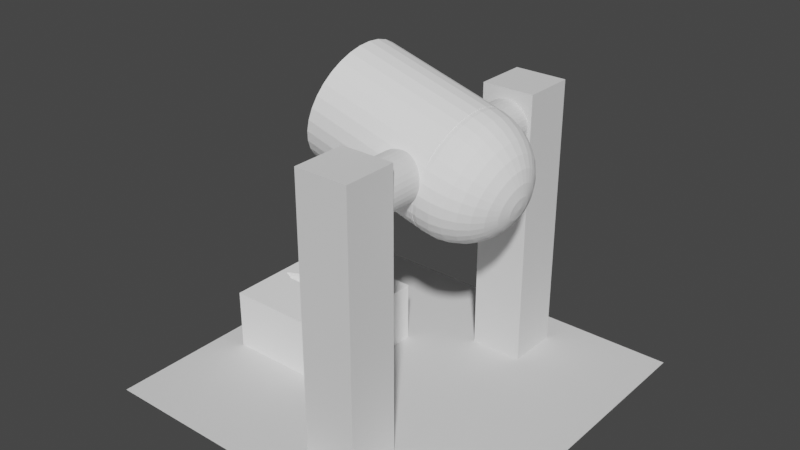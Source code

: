 # Source: Smelter.blend  (saved by Blender 2.93.21; exported with 4.5.12 LTS)
import bpy
from mathutils import Matrix  # noqa: F401  (used for matrix-valued properties, if any)

bpy.ops.wm.read_factory_settings(use_empty=True)
scene = bpy.context.scene
scene.name = 'Scene'

# ---- collections
col_collection = bpy.data.collections.new('Collection'); scene.collection.children.link(col_collection)

# ---- materials (node trees are filled in below, after node groups)
mat_metal = bpy.data.materials.new('Metal')
mat_metal.use_transparent_shadow = False
mat_metal.diffuse_color = (1.0, 1.0, 1.0, 1.0)
mat_metal.metallic = 0.4679

# ---- material node trees

# ---- world
world_world = bpy.data.worlds.new('World'); scene.world = world_world
world_world.use_nodes = True; world_world.node_tree.nodes.clear()
_N = world_world.node_tree.nodes; _L = world_world.node_tree.links
n0 = _N.new('ShaderNodeOutputWorld'); n0.name = 'World Output'; n0.location = (300, 300)
n1 = _N.new('ShaderNodeBackground'); n1.name = 'Background'; n1.location = (10, 300)
n1.inputs[0].default_value = (0.05088, 0.05088, 0.05088, 1.0)
_L.new(n1.outputs[0], n0.inputs[0])
n0.is_active_output = True
world_world.color = (0.05088, 0.05088, 0.05088)
world_world.use_sun_shadow = False
world_world.sun_shadow_jitter_overblur = 0.0

# ---- meshes
me_sphere = bpy.data.meshes.new('Sphere')
me_sphere.from_pydata([(0.0, 0.8315, 0.5556), (0.0, 0.9239, 0.3827), (0.0, 0.9808, 0.1951), (0.0, 0.8315, -0.5556), (0.0, 0.7071, -0.7071), (0.0, 0.5556, -0.8315), (0.1622, 0.8155, 0.5556), (0.1802, 0.9061, 0.3827), (0.1913, 0.9619, 0.1951), (0.1951, 0.9808, -4.371e-08), (0.1913, 0.9619, -0.1951), (0.1802, 0.9061, -0.3827), (0.1622, 0.8155, -0.5556), (0.1379, 0.6935, -0.7071), (0.1084, 0.5449, -0.8315), (0.07466, 0.3753, -0.9239), (0.03806, 0.1913, -0.9808), (0.3182, 0.7682, 0.5556), (0.3536, 0.8536, 0.3827), (0.3753, 0.9061, 0.1951), (0.3827, 0.9239, -4.371e-08), (0.3753, 0.9061, -0.1951), (0.3536, 0.8536, -0.3827), (0.3182, 0.7682, -0.5556), (0.2706, 0.6533, -0.7071), (0.2126, 0.5133, -0.8315), (0.1464, 0.3536, -0.9239), (0.07466, 0.1802, -0.9808), (0.4619, 0.6913, 0.5556), (0.5133, 0.7682, 0.3827), (0.5449, 0.8155, 0.1951), (0.5556, 0.8315, -4.371e-08), (0.5449, 0.8155, -0.1951), (0.5133, 0.7682, -0.3827), (0.4619, 0.6913, -0.5556), (0.3928, 0.5879, -0.7071), (0.3087, 0.4619, -0.8315), (0.2126, 0.3182, -0.9239), (0.1084, 0.1622, -0.9808), (0.5879, 0.5879, 0.5556), (0.6533, 0.6533, 0.3827), (0.6935, 0.6935, 0.1951), (0.7071, 0.7071, -4.371e-08), (0.6935, 0.6935, -0.1951), (0.6533, 0.6533, -0.3827), (0.5879, 0.5879, -0.5556), (0.5, 0.5, -0.7071), (0.3928, 0.3928, -0.8315), (0.2706, 0.2706, -0.9239), (0.1379, 0.1379, -0.9808), (0.6913, 0.4619, 0.5556), (0.7682, 0.5133, 0.3827), (0.8155, 0.5449, 0.1951), (0.8315, 0.5556, -4.371e-08), (0.8155, 0.5449, -0.1951), (0.7682, 0.5133, -0.3827), (0.6913, 0.4619, -0.5556), (0.5879, 0.3928, -0.7071), (0.4619, 0.3087, -0.8315), (0.3182, 0.2126, -0.9239), (0.1622, 0.1084, -0.9808), (0.7682, 0.3182, 0.5556), (0.8536, 0.3536, 0.3827), (0.9061, 0.3753, 0.1951), (0.9239, 0.3827, -4.371e-08), (0.9061, 0.3753, -0.1951), (0.8536, 0.3536, -0.3827), (0.7682, 0.3182, -0.5556), (0.6533, 0.2706, -0.7071), (0.5133, 0.2126, -0.8315), (0.3536, 0.1464, -0.9239), (0.1802, 0.07466, -0.9808), (0.8155, 0.1622, 0.5556), (0.9061, 0.1802, 0.3827), (0.9619, 0.1913, 0.1951), (0.9808, 0.1951, -4.371e-08), (0.9619, 0.1913, -0.1951), (0.9061, 0.1802, -0.3827), (0.8155, 0.1622, -0.5556), (0.6935, 0.1379, -0.7071), (0.5449, 0.1084, -0.8315), (0.3753, 0.07466, -0.9239), (0.1913, 0.03806, -0.9808), (0.8315, -9.109e-08, 0.5556), (0.9239, -1.658e-08, 0.3827), (0.9808, -9.109e-08, 0.1951), (1.0, -1.656e-07, -4.371e-08), (0.9808, -9.109e-08, -0.1951), (0.9239, -1.507e-07, -0.3827), (0.8315, -1.06e-07, -0.5556), (0.7071, -4.638e-08, -0.7071), (0.5556, -1.134e-07, -0.8315), (0.3827, -9.854e-08, -0.9239), (0.1951, -7.619e-08, -0.9808), (0.8155, -0.1622, 0.5556), (0.9061, -0.1802, 0.3827), (0.9619, -0.1913, 0.1951), (0.9808, -0.1951, -4.371e-08), (0.9619, -0.1913, -0.1951), (0.9061, -0.1802, -0.3827), (0.8155, -0.1622, -0.5556), (0.6935, -0.1379, -0.7071), (0.5449, -0.1084, -0.8315), (0.3753, -0.07466, -0.9239), (0.1913, -0.03806, -0.9808), (0.7682, -0.3182, 0.5556), (0.8536, -0.3536, 0.3827), (0.9061, -0.3753, 0.1951), (0.9239, -0.3827, -4.371e-08), (0.9061, -0.3753, -0.1951), (0.8536, -0.3536, -0.3827), (0.7682, -0.3182, -0.5556), (0.6533, -0.2706, -0.7071), (0.5133, -0.2126, -0.8315), (0.3536, -0.1464, -0.9239), (0.1802, -0.07466, -0.9808), (0.6913, -0.4619, 0.5556), (0.7682, -0.5133, 0.3827), (0.8155, -0.5449, 0.1951), (0.8315, -0.5556, -4.371e-08), (0.8155, -0.5449, -0.1951), (0.7682, -0.5133, -0.3827), (0.6913, -0.4619, -0.5556), (0.5879, -0.3928, -0.7071), (0.4619, -0.3087, -0.8315), (0.3182, -0.2126, -0.9239), (0.1622, -0.1084, -0.9808), (0.5879, -0.5879, 0.5556), (0.6533, -0.6533, 0.3827), (0.6935, -0.6935, 0.1951), (0.7071, -0.7071, -4.371e-08), (0.6935, -0.6935, -0.1951), (0.6533, -0.6533, -0.3827), (0.5879, -0.5879, -0.5556), (0.5, -0.5, -0.7071), (0.3928, -0.3928, -0.8315), (0.2706, -0.2706, -0.9239), (0.1379, -0.1379, -0.9808), (0.4619, -0.6913, 0.5556), (0.5133, -0.7682, 0.3827), (0.5449, -0.8155, 0.1951), (0.5556, -0.8315, -4.371e-08), (0.5449, -0.8155, -0.1951), (0.5133, -0.7682, -0.3827), (0.4619, -0.6913, -0.5556), (0.3928, -0.5879, -0.7071), (0.3087, -0.4619, -0.8315), (0.2126, -0.3182, -0.9239), (0.1084, -0.1622, -0.9808), (0.3182, -0.7682, 0.5556), (0.3536, -0.8536, 0.3827), (0.3753, -0.9061, 0.1951), (0.3827, -0.9239, -4.371e-08), (0.3753, -0.9061, -0.1951), (0.3536, -0.8536, -0.3827), (0.3182, -0.7682, -0.5556), (0.2706, -0.6533, -0.7071), (0.2126, -0.5133, -0.8315), (0.1464, -0.3536, -0.9239), (0.07466, -0.1802, -0.9808), (0.1622, -0.8155, 0.5556), (0.1802, -0.9061, 0.3827), (0.1913, -0.9619, 0.1951), (0.1951, -0.9808, -4.371e-08), (0.1913, -0.9619, -0.1951), (0.1802, -0.9061, -0.3827), (0.1622, -0.8155, -0.5556), (0.1379, -0.6935, -0.7071), (0.1084, -0.5449, -0.8315), (0.07466, -0.3753, -0.9239), (0.03806, -0.1913, -0.9808), (-1.275e-08, -0.8315, 0.5556), (1.706e-08, -0.9239, 0.3827), (-7.235e-08, -0.9808, 0.1951), (-2.661e-07, -1.0, -4.371e-08), (-7.235e-08, -0.9808, -0.1951), (-1.171e-07, -0.9239, -0.3827), (-4.255e-08, -0.8315, -0.5556), (4.686e-08, -0.7071, -0.7071), (-6.49e-08, -0.5556, -0.8315), (2.154e-09, -0.3827, -0.9239), (-1.571e-09, -0.1951, -0.9808), (-0.1622, -0.8155, 0.5556), (-0.1802, -0.9061, 0.3827), (-0.1913, -0.9619, 0.1951), (-0.1951, -0.9808, -4.371e-08), (-0.1913, -0.9619, -0.1951), (-0.1802, -0.9061, -0.3827), (-0.1622, -0.8155, -0.5556), (-0.1379, -0.6935, -0.7071), (-0.1084, -0.5449, -0.8315), (-0.07466, -0.3753, -0.9239), (-0.03806, -0.1913, -0.9808), (-0.3182, -0.7682, 0.5556), (-0.3536, -0.8536, 0.3827), (-0.3753, -0.9061, 0.1951), (-0.3827, -0.9239, -4.371e-08), (-0.3753, -0.9061, -0.1951), (-0.3536, -0.8536, -0.3827), (-0.3182, -0.7682, -0.5556), (-0.2706, -0.6533, -0.7071), (-0.2126, -0.5133, -0.8315), (-0.1464, -0.3536, -0.9239), (-0.07466, -0.1802, -0.9808), (-0.4619, -0.6913, 0.5556), (-0.5133, -0.7682, 0.3827), (-0.5449, -0.8155, 0.1951), (-0.5556, -0.8315, -4.371e-08), (-0.5449, -0.8155, -0.1951), (-0.5133, -0.7682, -0.3827), (-0.4619, -0.6913, -0.5556), (-0.3928, -0.5879, -0.7071), (-0.3087, -0.4619, -0.8315), (-0.2126, -0.3182, -0.9239), (-0.1084, -0.1622, -0.9808), (-0.5879, -0.5879, 0.5556), (-0.6533, -0.6533, 0.3827), (-0.6935, -0.6935, 0.1951), (-0.7071, -0.7071, -4.371e-08), (-0.6935, -0.6935, -0.1951), (-0.6533, -0.6533, -0.3827), (-0.5879, -0.5879, -0.5556), (-0.5, -0.5, -0.7071), (-0.3928, -0.3928, -0.8315), (-0.2706, -0.2706, -0.9239), (-0.1379, -0.1379, -0.9808), (-0.6913, -0.4619, 0.5556), (-0.7682, -0.5133, 0.3827), (-0.8155, -0.5449, 0.1951), (-0.8315, -0.5556, -4.371e-08), (-0.8155, -0.5449, -0.1951), (-0.7682, -0.5133, -0.3827), (-0.6913, -0.4619, -0.5556), (-0.5879, -0.3928, -0.7071), (-0.4619, -0.3087, -0.8315), (-0.3182, -0.2126, -0.9239), (-0.1622, -0.1084, -0.9808), (-0.7682, -0.3182, 0.5556), (-0.8536, -0.3536, 0.3827), (-0.9061, -0.3753, 0.1951), (-0.9239, -0.3827, -4.371e-08), (-0.9061, -0.3753, -0.1951), (-0.8536, -0.3536, -0.3827), (-0.7682, -0.3182, -0.5556), (-0.6533, -0.2706, -0.7071), (-0.5133, -0.2126, -0.8315), (-0.3536, -0.1464, -0.9239), (-0.1802, -0.07466, -0.9808), (-0.8155, -0.1622, 0.5556), (-0.9061, -0.1802, 0.3827), (-0.9619, -0.1913, 0.1951), (-0.9808, -0.1951, -4.371e-08), (-0.9619, -0.1913, -0.1951), (-0.9061, -0.1802, -0.3827), (-0.8155, -0.1622, -0.5556), (-0.6935, -0.1379, -0.7071), (-0.5449, -0.1084, -0.8315), (-0.3753, -0.07466, -0.9239), (-0.1913, -0.03806, -0.9808), (-0.8315, -4.638e-08, 0.5556), (-0.9239, -1.68e-09, 0.3827), (-0.9808, 7.283e-08, 0.1951), (-1.0, 3.858e-07, -4.371e-08), (-0.9808, 7.283e-08, -0.1951), (-0.9239, 1.175e-07, -0.3827), (-0.8315, -3.148e-08, -0.5556), (-0.7071, -9.109e-08, -0.7071), (-0.5556, 5.771e-09, -0.8315), (-0.3827, -6.128e-08, -0.9239), (-0.1951, -6.874e-08, -0.9808), (-0.8155, 0.1622, 0.5556), (-0.9061, 0.1802, 0.3827), (-0.9619, 0.1913, 0.1951), (-0.9808, 0.1951, -4.371e-08), (-0.9619, 0.1913, -0.1951), (-0.9061, 0.1802, -0.3827), (-0.8155, 0.1622, -0.5556), (-0.6935, 0.1379, -0.7071), (-0.5449, 0.1084, -0.8315), (-0.3753, 0.07466, -0.9239), (-0.1913, 0.03806, -0.9808), (-0.7682, 0.3182, 0.5556), (-0.8536, 0.3536, 0.3827), (-0.9061, 0.3753, 0.1951), (-0.9239, 0.3827, -4.371e-08), (-0.9061, 0.3753, -0.1951), (-0.8536, 0.3536, -0.3827), (-0.7682, 0.3182, -0.5556), (-0.6533, 0.2706, -0.7071), (-0.5133, 0.2126, -0.8315), (-0.3536, 0.1464, -0.9239), (-0.1802, 0.07466, -0.9808), (-0.6913, 0.4619, 0.5556), (-0.7682, 0.5133, 0.3827), (-0.8155, 0.5449, 0.1951), (-0.8315, 0.5556, -4.371e-08), (-0.8155, 0.5449, -0.1951), (-0.7682, 0.5133, -0.3827), (-0.6913, 0.4619, -0.5556), (-0.5879, 0.3928, -0.7071), (-0.4619, 0.3087, -0.8315), (-0.3182, 0.2126, -0.9239), (-0.1622, 0.1084, -0.9808), (-0.5879, 0.5879, 0.5556), (-0.6533, 0.6533, 0.3827), (-0.6935, 0.6935, 0.1951), (-0.7071, 0.7071, -4.371e-08), (-0.6935, 0.6935, -0.1951), (-0.6533, 0.6533, -0.3827), (-0.5879, 0.5879, -0.5556), (-0.5, 0.5, -0.7071), (-0.3928, 0.3928, -0.8315), (-0.2706, 0.2706, -0.9239), (-0.1379, 0.1379, -0.9808), (-0.4619, 0.6913, 0.5556), (-0.5133, 0.7682, 0.3827), (-0.5449, 0.8155, 0.1951), (-0.5556, 0.8315, -4.371e-08), (-0.5449, 0.8155, -0.1951), (-0.5133, 0.7682, -0.3827), (-0.4619, 0.6913, -0.5556), (-0.3928, 0.5879, -0.7071), (-0.3087, 0.4619, -0.8315), (-0.2126, 0.3182, -0.9239), (-0.1084, 0.1622, -0.9808), (-0.3182, 0.7682, 0.5556), (-0.3536, 0.8536, 0.3827), (-0.3753, 0.9061, 0.1951), (-0.3827, 0.9239, -4.371e-08), (-0.3753, 0.9061, -0.1951), (-0.3536, 0.8536, -0.3827), (-0.3182, 0.7682, -0.5556), (-0.2706, 0.6533, -0.7071), (-0.2126, 0.5133, -0.8315), (-0.1464, 0.3536, -0.9239), (-0.07466, 0.1802, -0.9808), (-0.1622, 0.8155, 0.5556), (-0.1802, 0.9061, 0.3827), (-0.1913, 0.9619, 0.1951), (-0.1951, 0.9808, -4.371e-08), (-0.1913, 0.9619, -0.1951), (-0.1802, 0.9061, -0.3827), (-0.1622, 0.8155, -0.5556), (-0.1379, 0.6935, -0.7071), (-0.1084, 0.5449, -0.8315), (-0.07466, 0.3753, -0.9239), (-0.03806, 0.1913, -0.9808), (5.386e-07, 1.0, -4.371e-08), (2.257e-07, 0.9808, -0.1951), (1.959e-07, 0.9239, -0.3827), (6.921e-08, 0.3827, -0.9239), (2.823e-08, 0.1951, -0.9808), (0.0, -8.742e-08, -1.0), (0.0, 0.8039, 0.07574), (0.1568, 0.7884, 0.07574), (0.3076, 0.7427, 0.07574), (0.4466, 0.6684, 0.07574), (0.5684, 0.5684, 0.07574), (0.6684, 0.4466, 0.07574), (0.7427, 0.3076, 0.07574), (0.7884, 0.1568, 0.07574), (0.8039, -3.514e-08, 0.07574), (0.7884, -0.1568, 0.07574), (0.7427, -0.3076, 0.07574), (0.6684, -0.4466, 0.07574), (0.5684, -0.5684, 0.07574), (0.4466, -0.6684, 0.07574), (0.3076, -0.7427, 0.07574), (0.1568, -0.7884, 0.07574), (-7.028e-08, -0.8039, 0.07574), (-0.1568, -0.7884, 0.07574), (-0.3076, -0.7427, 0.07574), (-0.4466, -0.6684, 0.07574), (-0.5684, -0.5684, 0.07574), (-0.6684, -0.4466, 0.07574), (-0.7427, -0.3076, 0.07574), (-0.7884, -0.1568, 0.07574), (-0.8039, 9.586e-09, 0.07574), (-0.7884, 0.1568, 0.07574), (-0.7427, 0.3076, 0.07574), (-0.6684, 0.4466, 0.07574), (-0.5684, 0.5684, 0.07574), (-0.4466, 0.6684, 0.07574), (-0.3076, 0.7427, 0.07574), (-0.1568, 0.7884, 0.07574), (0.0, 0.8039, 0.5892), (0.5684, -0.5684, 0.5892), (0.6684, 0.4466, 0.5892), (0.3076, -0.7427, 0.5892), (-0.6684, 0.4466, 0.5892), (-0.6684, 0.4466, 0.5892), (-0.5684, -0.5684, 0.5892), (0.4466, -0.6684, 0.5892), (0.3076, -0.7427, 0.5892), (0.7427, 0.3076, 0.5892), (0.7427, 0.3076, 0.5892), (-0.5684, 0.5684, 0.5892), (0.1568, 0.7884, 0.5892), (0.1568, -0.7884, 0.5892), (0.1568, -0.7884, 0.5892), (0.4466, -0.6684, 0.5892), (-0.5684, 0.5684, 0.5892), (0.1568, 0.7884, 0.5892), (-0.5684, -0.5684, 0.5892), (0.7884, 0.1568, 0.5892), (0.7884, 0.1568, 0.5892), (-0.4466, 0.6684, 0.5892), (0.3076, 0.7427, 0.5892), (-7.028e-08, -0.8039, 0.5892), (4.765e-10, -0.8039, 0.5892), (-0.6684, -0.4466, 0.5892), (-0.6684, -0.4466, 0.5892), (-0.4466, 0.6684, 0.5892), (0.3076, 0.7427, 0.5892), (-0.3076, 0.7427, 0.5892), (-0.3076, 0.7427, 0.5892), (-0.1568, -0.7884, 0.5892), (0.4466, 0.6684, 0.5892), (0.8039, -3.514e-08, 0.5892), (0.8039, -8.117e-08, 0.5892), (-0.7427, -0.3076, 0.5892), (-0.7427, -0.3076, 0.5892), (-0.1568, -0.7884, 0.5892), (0.4466, 0.6684, 0.5892), (-0.1568, 0.7884, 0.5892), (-0.1568, 0.7884, 0.5892), (-0.3076, -0.7427, 0.5892), (-0.3076, -0.7427, 0.5892), (0.5684, 0.5684, 0.5892), (0.7884, -0.1568, 0.5892), (0.7884, -0.1568, 0.5892), (0.5684, 0.5684, 0.5892), (-0.7884, -0.1568, 0.5892), (-0.4466, -0.6684, 0.5892), (-0.4466, -0.6684, 0.5892), (0.6684, 0.4466, 0.5892), (-0.7884, -0.1568, 0.5892), (-0.8039, -5.63e-08, 0.5892), (0.7427, -0.3076, 0.5892), (0.7427, -0.3076, 0.5892), (-0.8039, 9.586e-09, 0.5892), (-0.7884, 0.1568, 0.5892), (0.6684, -0.4466, 0.5892), (0.6684, -0.4466, 0.5892), (-0.7884, 0.1568, 0.5892), (-0.7427, 0.3076, 0.5892), (-0.7427, 0.3076, 0.5892), (0.5684, -0.5684, 0.5892), (0.0, 1.0, 0.07574), (0.0, 1.0, 2.076), (0.1951, 0.9808, 0.07574), (0.1951, 0.9808, 2.076), (0.3827, 0.9239, 0.07574), (0.3827, 0.9239, 2.076), (0.5556, 0.8315, 0.07574), (0.5556, 0.8315, 2.076), (0.7071, 0.7071, 0.07574), (0.7071, 0.7071, 2.076), (0.8315, 0.5556, 0.07574), (0.8315, 0.5556, 2.076), (0.9239, 0.3827, 0.07574), (0.9239, 0.3827, 2.076), (0.9808, 0.1951, 0.07574), (0.9808, 0.1951, 2.076), (1.0, -4.46e-07, 0.07574), (1.0, -4.46e-07, 2.076), (0.9808, -0.1951, 0.07574), (0.9808, -0.1951, 2.076), (0.9239, -0.3827, 0.07574), (0.9239, -0.3827, 2.076), (0.8315, -0.5556, 0.07574), (0.8315, -0.5556, 2.076), (0.7071, -0.7071, 0.07574), (0.7071, -0.7071, 2.076), (0.5556, -0.8315, 0.07574), (0.5556, -0.8315, 2.076), (0.3827, -0.9239, 0.07574), (0.3827, -0.9239, 2.076), (0.1951, -0.9808, 0.07574), (0.1951, -0.9808, 2.076), (-8.742e-08, -1.0, 0.07574), (-8.742e-08, -1.0, 2.076), (-0.1951, -0.9808, 0.07574), (-0.1951, -0.9808, 2.076), (-0.3827, -0.9239, 0.07574), (-0.3827, -0.9239, 2.076), (-0.5556, -0.8315, 0.07574), (-0.5556, -0.8315, 2.076), (-0.7071, -0.7071, 0.07574), (-0.7071, -0.7071, 2.076), (-0.8315, -0.5556, 0.07574), (-0.8315, -0.5556, 2.076), (-0.9239, -0.3827, 0.07574), (-0.9239, -0.3827, 2.076), (-0.9808, -0.1951, 0.07574), (-0.9808, -0.1951, 2.076), (-1.0, -3.904e-07, 0.07574), (-1.0, -3.904e-07, 2.076), (-0.9808, 0.1951, 0.07574), (-0.9808, 0.1951, 2.076), (-0.9239, 0.3827, 0.07574), (-0.9239, 0.3827, 2.076), (-0.8315, 0.5556, 0.07574), (-0.8315, 0.5556, 2.076), (-0.7071, 0.7071, 0.07574), (-0.7071, 0.7071, 2.076), (-0.5556, 0.8315, 0.07574), (-0.5556, 0.8315, 2.076), (-0.3827, 0.9239, 0.07574), (-0.3827, 0.9239, 2.076), (-0.1951, 0.9808, 0.07574), (-0.1951, 0.9808, 2.076), (0.0, 0.8039, 0.07574), (0.0, 0.8039, 2.076), (0.1568, 0.7884, 0.07574), (0.1568, 0.7884, 2.076), (0.3076, 0.7427, 0.07574), (0.3076, 0.7427, 2.076), (0.4466, 0.6684, 0.07574), (0.4466, 0.6684, 2.076), (0.5684, 0.5684, 0.07574), (0.5684, 0.5684, 2.076), (0.6684, 0.4466, 0.07574), (0.6684, 0.4466, 2.076), (0.7427, 0.3076, 0.07574), (0.7427, 0.3076, 2.076), (0.7884, 0.1568, 0.07574), (0.7884, 0.1568, 2.076), (0.8039, -3.514e-08, 0.07574), (0.8039, -3.514e-08, 2.076), (0.7884, -0.1568, 0.07574), (0.7884, -0.1568, 2.076), (0.7427, -0.3076, 0.07574), (0.7427, -0.3076, 2.076), (0.6684, -0.4466, 0.07574), (0.6684, -0.4466, 2.076), (0.5684, -0.5684, 0.07574), (0.5684, -0.5684, 2.076), (0.4466, -0.6684, 0.07574), (0.4466, -0.6684, 2.076), (0.3076, -0.7427, 0.07574), (0.3076, -0.7427, 2.076), (0.1568, -0.7884, 0.07574), (0.1568, -0.7884, 2.076), (-7.028e-08, -0.8039, 0.07574), (-7.028e-08, -0.8039, 2.076), (-0.1568, -0.7884, 0.07574), (-0.1568, -0.7884, 2.076), (-0.3076, -0.7427, 0.07574), (-0.3076, -0.7427, 2.076), (-0.4466, -0.6684, 0.07574), (-0.4466, -0.6684, 2.076), (-0.5684, -0.5684, 0.07574), (-0.5684, -0.5684, 2.076), (-0.6684, -0.4466, 0.07574), (-0.6684, -0.4466, 2.076), (-0.7427, -0.3076, 0.07574), (-0.7427, -0.3076, 2.076), (-0.7884, -0.1568, 0.07574), (-0.7884, -0.1568, 2.076), (-0.8039, 9.586e-09, 0.07574), (-0.8039, 9.586e-09, 2.076), (-0.7884, 0.1568, 0.07574), (-0.7884, 0.1568, 2.076), (-0.7427, 0.3076, 0.07574), (-0.7427, 0.3076, 2.076), (-0.6684, 0.4466, 0.07574), (-0.6684, 0.4466, 2.076), (-0.5684, 0.5684, 0.07574), (-0.5684, 0.5684, 2.076), (-0.4466, 0.6684, 0.07574), (-0.4466, 0.6684, 2.076), (-0.3076, 0.7427, 0.07574), (-0.3076, 0.7427, 2.076), (-0.1568, 0.7884, 0.07574), (-0.1568, 0.7884, 2.076), (-7.028e-08, -0.8039, 2.076), (-7.028e-08, -0.8039, 0.07574), (0.1568, 0.7884, 2.076), (0.1568, 0.7884, 0.07574), (0.7427, 0.3076, 2.076), (0.7427, 0.3076, 0.07574)], [], [(4, 3, 12, 13), (6, 0, 385, 397, 402), (5, 4, 13, 14), (1, 0, 6, 7), (350, 5, 14, 15), (2, 1, 7, 8), (351, 350, 15, 16), (347, 2, 8, 9), (352, 351, 16), (348, 347, 9, 10), (349, 348, 10, 11), (3, 349, 11, 12), (12, 11, 22, 23), (13, 12, 23, 24), (17, 6, 402, 407, 413), (14, 13, 24, 25), (7, 6, 17, 18), (15, 14, 25, 26), (8, 7, 18, 19), (16, 15, 26, 27), (9, 8, 19, 20), (352, 16, 27), (10, 9, 20, 21), (11, 10, 21, 22), (27, 26, 37, 38), (20, 19, 30, 31), (352, 27, 38), (21, 20, 31, 32), (22, 21, 32, 33), (23, 22, 33, 34), (24, 23, 34, 35), (28, 17, 413, 417, 423), (25, 24, 35, 36), (18, 17, 28, 29), (26, 25, 36, 37), (19, 18, 29, 30), (35, 34, 45, 46), (431, 39, 28, 423, 428), (36, 35, 46, 47), (29, 28, 39, 40), (37, 36, 47, 48), (30, 29, 40, 41), (38, 37, 48, 49), (31, 30, 41, 42), (352, 38, 49), (32, 31, 42, 43), (33, 32, 43, 44), (34, 33, 44, 45), (42, 41, 52, 53), (352, 49, 60), (43, 42, 53, 54), (44, 43, 54, 55), (45, 44, 55, 56), (46, 45, 56, 57), (387, 50, 39, 431, 435), (47, 46, 57, 58), (40, 39, 50, 51), (48, 47, 58, 59), (41, 40, 51, 52), (49, 48, 59, 60), (57, 56, 67, 68), (395, 394, 61, 50, 387), (58, 57, 68, 69), (51, 50, 61, 62), (59, 58, 69, 70), (52, 51, 62, 63), (60, 59, 70, 71), (53, 52, 63, 64), (352, 60, 71), (54, 53, 64, 65), (55, 54, 65, 66), (56, 55, 66, 67), (352, 71, 82), (65, 64, 75, 76), (66, 65, 76, 77), (67, 66, 77, 78), (68, 67, 78, 79), (405, 404, 72, 61, 394), (69, 68, 79, 80), (62, 61, 72, 73), (70, 69, 80, 81), (63, 62, 73, 74), (71, 70, 81, 82), (64, 63, 74, 75), (419, 83, 72, 404, 418), (80, 79, 90, 91), (73, 72, 83, 84), (81, 80, 91, 92), (74, 73, 84, 85), (82, 81, 92, 93), (75, 74, 85, 86), (352, 82, 93), (76, 75, 86, 87), (77, 76, 87, 88), (78, 77, 88, 89), (79, 78, 89, 90), (87, 86, 97, 98), (88, 87, 98, 99), (89, 88, 99, 100), (90, 89, 100, 101), (429, 94, 83, 419, 430), (91, 90, 101, 102), (84, 83, 94, 95), (92, 91, 102, 103), (85, 84, 95, 96), (93, 92, 103, 104), (86, 85, 96, 97), (352, 93, 104), (102, 101, 112, 113), (95, 94, 105, 106), (103, 102, 113, 114), (96, 95, 106, 107), (104, 103, 114, 115), (97, 96, 107, 108), (352, 104, 115), (98, 97, 108, 109), (99, 98, 109, 110), (100, 99, 110, 111), (101, 100, 111, 112), (438, 105, 94, 429, 439), (110, 109, 120, 121), (111, 110, 121, 122), (112, 111, 122, 123), (442, 116, 105, 438, 443), (113, 112, 123, 124), (106, 105, 116, 117), (114, 113, 124, 125), (107, 106, 117, 118), (115, 114, 125, 126), (108, 107, 118, 119), (352, 115, 126), (109, 108, 119, 120), (125, 124, 135, 136), (118, 117, 128, 129), (126, 125, 136, 137), (119, 118, 129, 130), (352, 126, 137), (120, 119, 130, 131), (121, 120, 131, 132), (122, 121, 132, 133), (123, 122, 133, 134), (447, 386, 127, 116, 442), (124, 123, 134, 135), (117, 116, 127, 128), (133, 132, 143, 144), (134, 133, 144, 145), (392, 138, 127, 386), (135, 134, 145, 146), (128, 127, 138, 139), (136, 135, 146, 147), (129, 128, 139, 140), (137, 136, 147, 148), (130, 129, 140, 141), (352, 137, 148), (131, 130, 141, 142), (132, 131, 142, 143), (140, 139, 150, 151), (148, 147, 158, 159), (141, 140, 151, 152), (352, 148, 159), (142, 141, 152, 153), (143, 142, 153, 154), (144, 143, 154, 155), (145, 144, 155, 156), (388, 393, 149, 138, 392, 400), (146, 145, 156, 157), (139, 138, 149, 150), (147, 146, 157, 158), (155, 154, 165, 166), (156, 155, 166, 167), (399, 160, 149, 393), (157, 156, 167, 168), (150, 149, 160, 161), (158, 157, 168, 169), (151, 150, 161, 162), (159, 158, 169, 170), (152, 151, 162, 163), (352, 159, 170), (153, 152, 163, 164), (154, 153, 164, 165), (170, 169, 180, 181), (163, 162, 173, 174), (352, 170, 181), (164, 163, 174, 175), (165, 164, 175, 176), (166, 165, 176, 177), (167, 166, 177, 178), (409, 171, 160, 399, 398), (168, 167, 178, 179), (161, 160, 171, 172), (169, 168, 179, 180), (162, 161, 172, 173), (178, 177, 188, 189), (422, 182, 171, 409, 408, 416), (179, 178, 189, 190), (172, 171, 182, 183), (180, 179, 190, 191), (173, 172, 183, 184), (181, 180, 191, 192), (174, 173, 184, 185), (352, 181, 192), (175, 174, 185, 186), (176, 175, 186, 187), (177, 176, 187, 188), (185, 184, 195, 196), (352, 192, 203), (186, 185, 196, 197), (187, 186, 197, 198), (188, 187, 198, 199), (189, 188, 199, 200), (427, 193, 182, 422), (190, 189, 200, 201), (183, 182, 193, 194), (191, 190, 201, 202), (184, 183, 194, 195), (192, 191, 202, 203), (200, 199, 210, 211), (434, 204, 193, 427, 426), (201, 200, 211, 212), (194, 193, 204, 205), (202, 201, 212, 213), (195, 194, 205, 206), (203, 202, 213, 214), (196, 195, 206, 207), (352, 203, 214), (197, 196, 207, 208), (198, 197, 208, 209), (199, 198, 209, 210), (352, 214, 225), (208, 207, 218, 219), (209, 208, 219, 220), (210, 209, 220, 221), (211, 210, 221, 222), (391, 215, 204, 434, 433), (212, 211, 222, 223), (205, 204, 215, 216), (213, 212, 223, 224), (206, 205, 216, 217), (214, 213, 224, 225), (207, 206, 217, 218), (223, 222, 233, 234), (216, 215, 226, 227), (224, 223, 234, 235), (217, 216, 227, 228), (225, 224, 235, 236), (218, 217, 228, 229), (352, 225, 236), (219, 218, 229, 230), (220, 219, 230, 231), (221, 220, 231, 232), (222, 221, 232, 233), (410, 226, 215, 391, 403, 411), (231, 230, 241, 242), (232, 231, 242, 243), (233, 232, 243, 244), (420, 421, 237, 226, 410), (234, 233, 244, 245), (227, 226, 237, 238), (235, 234, 245, 246), (228, 227, 238, 239), (236, 235, 246, 247), (229, 228, 239, 240), (352, 236, 247), (230, 229, 240, 241), (238, 237, 248, 249), (246, 245, 256, 257), (239, 238, 249, 250), (247, 246, 257, 258), (240, 239, 250, 251), (352, 247, 258), (241, 240, 251, 252), (242, 241, 252, 253), (243, 242, 253, 254), (244, 243, 254, 255), (248, 237, 421, 432), (245, 244, 255, 256), (253, 252, 263, 264), (254, 253, 264, 265), (255, 254, 265, 266), (259, 248, 432, 436, 437), (256, 255, 266, 267), (249, 248, 259, 260), (257, 256, 267, 268), (250, 249, 260, 261), (258, 257, 268, 269), (251, 250, 261, 262), (352, 258, 269), (252, 251, 262, 263), (268, 267, 278, 279), (261, 260, 271, 272), (269, 268, 279, 280), (262, 261, 272, 273), (352, 269, 280), (263, 262, 273, 274), (264, 263, 274, 275), (265, 264, 275, 276), (266, 265, 276, 277), (270, 259, 437, 440, 441), (267, 266, 277, 278), (260, 259, 270, 271), (276, 275, 286, 287), (277, 276, 287, 288), (281, 270, 441, 444, 445), (278, 277, 288, 289), (271, 270, 281, 282), (279, 278, 289, 290), (272, 271, 282, 283), (280, 279, 290, 291), (273, 272, 283, 284), (352, 280, 291), (274, 273, 284, 285), (275, 274, 285, 286), (283, 282, 293, 294), (291, 290, 301, 302), (284, 283, 294, 295), (352, 291, 302), (285, 284, 295, 296), (286, 285, 296, 297), (287, 286, 297, 298), (288, 287, 298, 299), (292, 281, 445, 446, 390, 389), (289, 288, 299, 300), (282, 281, 292, 293), (290, 289, 300, 301), (298, 297, 308, 309), (299, 298, 309, 310), (303, 292, 389, 396, 401), (300, 299, 310, 311), (293, 292, 303, 304), (301, 300, 311, 312), (294, 293, 304, 305), (302, 301, 312, 313), (295, 294, 305, 306), (352, 302, 313), (296, 295, 306, 307), (297, 296, 307, 308), (313, 312, 323, 324), (306, 305, 316, 317), (352, 313, 324), (307, 306, 317, 318), (308, 307, 318, 319), (309, 308, 319, 320), (310, 309, 320, 321), (314, 303, 401, 406, 412), (311, 310, 321, 322), (304, 303, 314, 315), (312, 311, 322, 323), (305, 304, 315, 316), (321, 320, 331, 332), (325, 314, 412, 415), (322, 321, 332, 333), (315, 314, 325, 326), (323, 322, 333, 334), (316, 315, 326, 327), (324, 323, 334, 335), (317, 316, 327, 328), (352, 324, 335), (318, 317, 328, 329), (319, 318, 329, 330), (320, 319, 330, 331), (352, 335, 346), (329, 328, 339, 340), (330, 329, 340, 341), (331, 330, 341, 342), (332, 331, 342, 343), (336, 325, 415, 414, 425), (333, 332, 343, 344), (326, 325, 336, 337), (334, 333, 344, 345), (327, 326, 337, 338), (335, 334, 345, 346), (328, 327, 338, 339), (0, 336, 425, 424, 385), (344, 343, 4, 5), (337, 336, 0, 1), (345, 344, 5, 350), (338, 337, 1, 2), (346, 345, 350, 351), (339, 338, 2, 347), (352, 346, 351), (340, 339, 347, 348), (341, 340, 348, 349), (342, 341, 349, 3), (343, 342, 3, 4), (385, 353, 354, 397), (402, 397, 354, 355, 407), (413, 407, 355, 356, 417), (423, 417, 356, 357, 428), (428, 357, 358, 435, 431), (358, 359, 395, 387, 435), (395, 359, 360, 405, 394), (405, 360, 361, 418, 404), (418, 361, 362, 430, 419), (430, 362, 363, 439, 429), (439, 363, 364, 443, 438), (443, 364, 365, 447, 442), (386, 447, 365, 366, 400, 392), (366, 367, 388, 400), (388, 367, 368, 398, 399, 393), (398, 368, 369, 408, 409), (369, 370, 416, 408), (416, 370, 371, 426, 427, 422), (426, 371, 372, 433, 434), (433, 372, 373, 403, 391), (403, 373, 374, 411), (410, 411, 374, 375, 420), (421, 420, 375, 376, 436, 432), (437, 436, 376, 377, 440), (441, 440, 377, 378, 444), (445, 444, 378, 379, 446), (446, 379, 380, 390), (389, 390, 380, 381, 396), (401, 396, 381, 382, 406), (412, 406, 382, 383, 414, 415), (425, 414, 383, 384, 424), (424, 384, 353, 385), (373, 372, 371, 370, 369, 368, 367, 366, 365, 364, 363, 362, 361, 360, 359, 358, 357, 356, 355, 354, 353, 384, 383, 382, 381, 380, 379, 378, 377, 376, 375, 374), (448, 449, 451, 450), (450, 451, 453, 452), (452, 453, 455, 454), (454, 455, 457, 456), (456, 457, 459, 458), (458, 459, 461, 460), (460, 461, 463, 462), (462, 463, 465, 464), (464, 465, 467, 466), (466, 467, 469, 468), (468, 469, 471, 470), (470, 471, 473, 472), (472, 473, 475, 474), (474, 475, 477, 476), (476, 477, 479, 478), (478, 479, 481, 480), (480, 481, 483, 482), (482, 483, 485, 484), (484, 485, 487, 486), (486, 487, 489, 488), (488, 489, 491, 490), (490, 491, 493, 492), (492, 493, 495, 494), (494, 495, 497, 496), (496, 497, 499, 498), (498, 499, 501, 500), (500, 501, 503, 502), (502, 503, 505, 504), (504, 505, 507, 506), (506, 507, 509, 508), (525, 580, 461, 459, 457, 455, 453, 451, 578, 517, 519, 521, 523), (578, 451, 449, 511, 509, 507, 505, 503, 501, 499, 497, 495, 493, 491, 489, 487, 485, 483, 481, 479, 477, 475, 473, 471, 469, 467, 465, 463, 461, 580, 527, 529, 531, 533, 535, 537, 539, 541, 543, 576, 545, 547, 549, 551, 553, 555, 557, 559, 561, 563, 565, 567, 569, 571, 573, 575, 513, 515), (508, 509, 511, 510), (510, 511, 449, 448), (581, 460, 462, 464, 466, 468, 470, 472, 474, 476, 478, 480, 482, 484, 486, 488, 490, 492, 494, 496, 498, 500, 502, 504, 506, 508, 510, 448, 450, 579, 514, 512, 574, 572, 570, 568, 566, 564, 562, 560, 558, 556, 554, 552, 550, 548, 546, 544, 577, 542, 540, 538, 536, 534, 532, 530, 528, 526), (450, 452, 454, 456, 458, 460, 581, 524, 522, 520, 518, 516, 579), (514, 515, 513, 512), (516, 517, 578, 515, 514, 579), (518, 519, 517, 516), (519, 518, 520, 521), (521, 520, 522, 523), (523, 522, 524, 525), (580, 525, 524, 581, 526, 527), (527, 526, 528, 529), (529, 528, 530, 531), (531, 530, 532, 533), (533, 532, 534, 535), (535, 534, 536, 537), (537, 536, 538, 539), (539, 538, 540, 541), (541, 540, 542, 543), (545, 576, 543, 542, 577, 544), (547, 545, 544, 546), (549, 547, 546, 548), (551, 549, 548, 550), (550, 552, 553, 551), (553, 552, 554, 555), (556, 557, 555, 554), (558, 559, 557, 556), (560, 561, 559, 558), (562, 563, 561, 560), (564, 565, 563, 562), (566, 567, 565, 564), (568, 569, 567, 566), (570, 571, 569, 568), (572, 573, 571, 570), (574, 575, 573, 572), (575, 574, 512, 513)])
_uv = me_sphere.uv_layers.new(name='UVMap')
_uv.uv.foreach_set('vector', [0.75, 0.25, 0.75, 0.3125, 0.7188, 0.3125, 0.7188, 0.25, 0.7188, 0.6875, 0.75, 0.6875, 0.75, 0.7014, 0.7188, 0.7014, 0.7188, 0.7014, 0.75, 0.1875, 0.75, 0.25, 0.7188, 0.25, 0.7188, 0.1875, 0.75, 0.625, 0.75, 0.6875, 0.7188, 0.6875, 0.7188, 0.625, 0.75, 0.125, 0.75, 0.1875, 0.7188, 0.1875, 0.7188, 0.125, 0.75, 0.5625, 0.75, 0.625, 0.7188, 0.625, 0.7188, 0.5625, 0.75, 0.0625, 0.75, 0.125, 0.7188, 0.125, 0.7188, 0.0625, 0.75, 0.5, 0.75, 0.5625, 0.7188, 0.5625, 0.7188, 0.5, 0.7344, 0.0, 0.75, 0.0625, 0.7188, 0.0625, 0.75, 0.4375, 0.75, 0.5, 0.7188, 0.5, 0.7188, 0.4375, 0.75, 0.375, 0.75, 0.4375, 0.7188, 0.4375, 0.7188, 0.375, 0.75, 0.3125, 0.75, 0.375, 0.7188, 0.375, 0.7188, 0.3125, 0.7188, 0.3125, 0.7188, 0.375, 0.6875, 0.375, 0.6875, 0.3125, 0.7188, 0.25, 0.7188, 0.3125, 0.6875, 0.3125, 0.6875, 0.25, 0.6875, 0.6875, 0.7188, 0.6875, 0.7188, 0.7014, 0.6875, 0.7014, 0.6875, 0.7014, 0.7188, 0.1875, 0.7188, 0.25, 0.6875, 0.25, 0.6875, 0.1875, 0.7188, 0.625, 0.7188, 0.6875, 0.6875, 0.6875, 0.6875, 0.625, 0.7188, 0.125, 0.7188, 0.1875, 0.6875, 0.1875, 0.6875, 0.125, 0.7188, 0.5625, 0.7188, 0.625, 0.6875, 0.625, 0.6875, 0.5625, 0.7188, 0.0625, 0.7188, 0.125, 0.6875, 0.125, 0.6875, 0.0625, 0.7188, 0.5, 0.7188, 0.5625, 0.6875, 0.5625, 0.6875, 0.5, 0.7031, 0.0, 0.7188, 0.0625, 0.6875, 0.0625, 0.7188, 0.4375, 0.7188, 0.5, 0.6875, 0.5, 0.6875, 0.4375, 0.7188, 0.375, 0.7188, 0.4375, 0.6875, 0.4375, 0.6875, 0.375, 0.6875, 0.0625, 0.6875, 0.125, 0.6562, 0.125, 0.6562, 0.0625, 0.6875, 0.5, 0.6875, 0.5625, 0.6562, 0.5625, 0.6562, 0.5, 0.6719, 0.0, 0.6875, 0.0625, 0.6562, 0.0625, 0.6875, 0.4375, 0.6875, 0.5, 0.6562, 0.5, 0.6562, 0.4375, 0.6875, 0.375, 0.6875, 0.4375, 0.6562, 0.4375, 0.6562, 0.375, 0.6875, 0.3125, 0.6875, 0.375, 0.6562, 0.375, 0.6562, 0.3125, 0.6875, 0.25, 0.6875, 0.3125, 0.6562, 0.3125, 0.6562, 0.25, 0.6562, 0.6875, 0.6875, 0.6875, 0.6875, 0.7014, 0.6562, 0.7014, 0.6562, 0.7014, 0.6875, 0.1875, 0.6875, 0.25, 0.6562, 0.25, 0.6562, 0.1875, 0.6875, 0.625, 0.6875, 0.6875, 0.6562, 0.6875, 0.6562, 0.625, 0.6875, 0.125, 0.6875, 0.1875, 0.6562, 0.1875, 0.6562, 0.125, 0.6875, 0.5625, 0.6875, 0.625, 0.6562, 0.625, 0.6562, 0.5625, 0.6562, 0.25, 0.6562, 0.3125, 0.625, 0.3125, 0.625, 0.25, 0.625, 0.7014, 0.625, 0.6875, 0.6562, 0.6875, 0.6562, 0.7014, 0.625, 0.7014, 0.6562, 0.1875, 0.6562, 0.25, 0.625, 0.25, 0.625, 0.1875, 0.6562, 0.625, 0.6562, 0.6875, 0.625, 0.6875, 0.625, 0.625, 0.6562, 0.125, 0.6562, 0.1875, 0.625, 0.1875, 0.625, 0.125, 0.6562, 0.5625, 0.6562, 0.625, 0.625, 0.625, 0.625, 0.5625, 0.6562, 0.0625, 0.6562, 0.125, 0.625, 0.125, 0.625, 0.0625, 0.6562, 0.5, 0.6562, 0.5625, 0.625, 0.5625, 0.625, 0.5, 0.6406, 0.0, 0.6562, 0.0625, 0.625, 0.0625, 0.6562, 0.4375, 0.6562, 0.5, 0.625, 0.5, 0.625, 0.4375, 0.6562, 0.375, 0.6562, 0.4375, 0.625, 0.4375, 0.625, 0.375, 0.6562, 0.3125, 0.6562, 0.375, 0.625, 0.375, 0.625, 0.3125, 0.625, 0.5, 0.625, 0.5625, 0.5938, 0.5625, 0.5938, 0.5, 0.6094, 0.0, 0.625, 0.0625, 0.5937, 0.0625, 0.625, 0.4375, 0.625, 0.5, 0.5938, 0.5, 0.5938, 0.4375, 0.625, 0.375, 0.625, 0.4375, 0.5938, 0.4375, 0.5938, 0.375, 0.625, 0.3125, 0.625, 0.375, 0.5938, 0.375, 0.5938, 0.3125, 0.625, 0.25, 0.625, 0.3125, 0.5938, 0.3125, 0.5938, 0.25, 0.5938, 0.7014, 0.5938, 0.6875, 0.625, 0.6875, 0.625, 0.7014, 0.5938, 0.7014, 0.625, 0.1875, 0.625, 0.25, 0.5938, 0.25, 0.5938, 0.1875, 0.625, 0.625, 0.625, 0.6875, 0.5938, 0.6875, 0.5938, 0.625, 0.625, 0.125, 0.625, 0.1875, 0.5938, 0.1875, 0.5938, 0.125, 0.625, 0.5625, 0.625, 0.625, 0.5938, 0.625, 0.5938, 0.5625, 0.625, 0.0625, 0.625, 0.125, 0.5938, 0.125, 0.5937, 0.0625, 0.5938, 0.25, 0.5938, 0.3125, 0.5625, 0.3125, 0.5625, 0.25, 0.5625, 0.7014, 0.5625, 0.7014, 0.5625, 0.6875, 0.5938, 0.6875, 0.5938, 0.7014, 0.5938, 0.1875, 0.5938, 0.25, 0.5625, 0.25, 0.5625, 0.1875, 0.5938, 0.625, 0.5938, 0.6875, 0.5625, 0.6875, 0.5625, 0.625, 0.5938, 0.125, 0.5938, 0.1875, 0.5625, 0.1875, 0.5625, 0.125, 0.5938, 0.5625, 0.5938, 0.625, 0.5625, 0.625, 0.5625, 0.5625, 0.5937, 0.0625, 0.5938, 0.125, 0.5625, 0.125, 0.5625, 0.0625, 0.5938, 0.5, 0.5938, 0.5625, 0.5625, 0.5625, 0.5625, 0.5, 0.5781, 0.0, 0.5937, 0.0625, 0.5625, 0.0625, 0.5938, 0.4375, 0.5938, 0.5, 0.5625, 0.5, 0.5625, 0.4375, 0.5938, 0.375, 0.5938, 0.4375, 0.5625, 0.4375, 0.5625, 0.375, 0.5938, 0.3125, 0.5938, 0.375, 0.5625, 0.375, 0.5625, 0.3125, 0.5469, 0.0, 0.5625, 0.0625, 0.5312, 0.0625, 0.5625, 0.4375, 0.5625, 0.5, 0.5312, 0.5, 0.5312, 0.4375, 0.5625, 0.375, 0.5625, 0.4375, 0.5312, 0.4375, 0.5312, 0.375, 0.5625, 0.3125, 0.5625, 0.375, 0.5312, 0.375, 0.5312, 0.3125, 0.5625, 0.25, 0.5625, 0.3125, 0.5312, 0.3125, 0.5312, 0.25, 0.5312, 0.7014, 0.5312, 0.7014, 0.5312, 0.6875, 0.5625, 0.6875, 0.5625, 0.7014, 0.5625, 0.1875, 0.5625, 0.25, 0.5312, 0.25, 0.5312, 0.1875, 0.5625, 0.625, 0.5625, 0.6875, 0.5312, 0.6875, 0.5312, 0.625, 0.5625, 0.125, 0.5625, 0.1875, 0.5312, 0.1875, 0.5312, 0.125, 0.5625, 0.5625, 0.5625, 0.625, 0.5312, 0.625, 0.5312, 0.5625, 0.5625, 0.0625, 0.5625, 0.125, 0.5312, 0.125, 0.5312, 0.0625, 0.5625, 0.5, 0.5625, 0.5625, 0.5312, 0.5625, 0.5312, 0.5, 0.5, 0.7014, 0.5, 0.6875, 0.5312, 0.6875, 0.5312, 0.7014, 0.5, 0.7014, 0.5312, 0.1875, 0.5312, 0.25, 0.5, 0.25, 0.5, 0.1875, 0.5312, 0.625, 0.5312, 0.6875, 0.5, 0.6875, 0.5, 0.625, 0.5312, 0.125, 0.5312, 0.1875, 0.5, 0.1875, 0.5, 0.125, 0.5312, 0.5625, 0.5312, 0.625, 0.5, 0.625, 0.5, 0.5625, 0.5312, 0.0625, 0.5312, 0.125, 0.5, 0.125, 0.5, 0.0625, 0.5312, 0.5, 0.5312, 0.5625, 0.5, 0.5625, 0.5, 0.5, 0.5156, 0.0, 0.5312, 0.0625, 0.5, 0.0625, 0.5312, 0.4375, 0.5312, 0.5, 0.5, 0.5, 0.5, 0.4375, 0.5312, 0.375, 0.5312, 0.4375, 0.5, 0.4375, 0.5, 0.375, 0.5312, 0.3125, 0.5312, 0.375, 0.5, 0.375, 0.5, 0.3125, 0.5312, 0.25, 0.5312, 0.3125, 0.5, 0.3125, 0.5, 0.25, 0.5, 0.4375, 0.5, 0.5, 0.4687, 0.5, 0.4688, 0.4375, 0.5, 0.375, 0.5, 0.4375, 0.4688, 0.4375, 0.4687, 0.375, 0.5, 0.3125, 0.5, 0.375, 0.4687, 0.375, 0.4687, 0.3125, 0.5, 0.25, 0.5, 0.3125, 0.4687, 0.3125, 0.4688, 0.25, 0.4688, 0.7014, 0.4687, 0.6875, 0.5, 0.6875, 0.5, 0.7014, 0.4688, 0.7014, 0.5, 0.1875, 0.5, 0.25, 0.4688, 0.25, 0.4687, 0.1875, 0.5, 0.625, 0.5, 0.6875, 0.4687, 0.6875, 0.4688, 0.625, 0.5, 0.125, 0.5, 0.1875, 0.4687, 0.1875, 0.4687, 0.125, 0.5, 0.5625, 0.5, 0.625, 0.4688, 0.625, 0.4688, 0.5625, 0.5, 0.0625, 0.5, 0.125, 0.4687, 0.125, 0.4687, 0.0625, 0.5, 0.5, 0.5, 0.5625, 0.4688, 0.5625, 0.4687, 0.5, 0.4844, 0.0, 0.5, 0.0625, 0.4687, 0.0625, 0.4687, 0.1875, 0.4688, 0.25, 0.4375, 0.25, 0.4375, 0.1875, 0.4688, 0.625, 0.4687, 0.6875, 0.4375, 0.6875, 0.4375, 0.625, 0.4687, 0.125, 0.4687, 0.1875, 0.4375, 0.1875, 0.4375, 0.125, 0.4688, 0.5625, 0.4688, 0.625, 0.4375, 0.625, 0.4375, 0.5625, 0.4687, 0.0625, 0.4687, 0.125, 0.4375, 0.125, 0.4375, 0.0625, 0.4687, 0.5, 0.4688, 0.5625, 0.4375, 0.5625, 0.4375, 0.5, 0.4531, 0.0, 0.4687, 0.0625, 0.4375, 0.0625, 0.4688, 0.4375, 0.4687, 0.5, 0.4375, 0.5, 0.4375, 0.4375, 0.4687, 0.375, 0.4688, 0.4375, 0.4375, 0.4375, 0.4375, 0.375, 0.4687, 0.3125, 0.4687, 0.375, 0.4375, 0.375, 0.4375, 0.3125, 0.4688, 0.25, 0.4687, 0.3125, 0.4375, 0.3125, 0.4375, 0.25, 0.4375, 0.7014, 0.4375, 0.6875, 0.4687, 0.6875, 0.4688, 0.7014, 0.4375, 0.7014, 0.4375, 0.375, 0.4375, 0.4375, 0.4062, 0.4375, 0.4062, 0.375, 0.4375, 0.3125, 0.4375, 0.375, 0.4062, 0.375, 0.4062, 0.3125, 0.4375, 0.25, 0.4375, 0.3125, 0.4062, 0.3125, 0.4062, 0.25, 0.4062, 0.7014, 0.4062, 0.6875, 0.4375, 0.6875, 0.4375, 0.7014, 0.4062, 0.7014, 0.4375, 0.1875, 0.4375, 0.25, 0.4062, 0.25, 0.4062, 0.1875, 0.4375, 0.625, 0.4375, 0.6875, 0.4062, 0.6875, 0.4062, 0.625, 0.4375, 0.125, 0.4375, 0.1875, 0.4062, 0.1875, 0.4062, 0.125, 0.4375, 0.5625, 0.4375, 0.625, 0.4062, 0.625, 0.4062, 0.5625, 0.4375, 0.0625, 0.4375, 0.125, 0.4062, 0.125, 0.4062, 0.0625, 0.4375, 0.5, 0.4375, 0.5625, 0.4062, 0.5625, 0.4062, 0.5, 0.4219, 0.0, 0.4375, 0.0625, 0.4062, 0.0625, 0.4375, 0.4375, 0.4375, 0.5, 0.4062, 0.5, 0.4062, 0.4375, 0.4062, 0.125, 0.4062, 0.1875, 0.375, 0.1875, 0.375, 0.125, 0.4062, 0.5625, 0.4062, 0.625, 0.375, 0.625, 0.375, 0.5625, 0.4062, 0.0625, 0.4062, 0.125, 0.375, 0.125, 0.375, 0.0625, 0.4062, 0.5, 0.4062, 0.5625, 0.375, 0.5625, 0.375, 0.5, 0.3906, 0.0, 0.4062, 0.0625, 0.375, 0.0625, 0.4062, 0.4375, 0.4062, 0.5, 0.375, 0.5, 0.375, 0.4375, 0.4062, 0.375, 0.4062, 0.4375, 0.375, 0.4375, 0.375, 0.375, 0.4062, 0.3125, 0.4062, 0.375, 0.375, 0.375, 0.375, 0.3125, 0.4062, 0.25, 0.4062, 0.3125, 0.375, 0.3125, 0.375, 0.25, 0.375, 0.7014, 0.375, 0.7014, 0.375, 0.6875, 0.4062, 0.6875, 0.4062, 0.7014, 0.4062, 0.1875, 0.4062, 0.25, 0.375, 0.25, 0.375, 0.1875, 0.4062, 0.625, 0.4062, 0.6875, 0.375, 0.6875, 0.375, 0.625, 0.375, 0.3125, 0.375, 0.375, 0.3438, 0.375, 0.3438, 0.3125, 0.375, 0.25, 0.375, 0.3125, 0.3438, 0.3125, 0.3438, 0.25, 0.3438, 0.7014, 0.3438, 0.6875, 0.375, 0.6875, 0.375, 0.7014, 0.375, 0.1875, 0.375, 0.25, 0.3438, 0.25, 0.3438, 0.1875, 0.375, 0.625, 0.375, 0.6875, 0.3438, 0.6875, 0.3438, 0.625, 0.375, 0.125, 0.375, 0.1875, 0.3438, 0.1875, 0.3438, 0.125, 0.375, 0.5625, 0.375, 0.625, 0.3438, 0.625, 0.3438, 0.5625, 0.375, 0.0625, 0.375, 0.125, 0.3438, 0.125, 0.3437, 0.0625, 0.375, 0.5, 0.375, 0.5625, 0.3438, 0.5625, 0.3437, 0.5, 0.3594, 0.0, 0.375, 0.0625, 0.3437, 0.0625, 0.375, 0.4375, 0.375, 0.5, 0.3437, 0.5, 0.3438, 0.4375, 0.375, 0.375, 0.375, 0.4375, 0.3438, 0.4375, 0.3438, 0.375, 0.3438, 0.5625, 0.3438, 0.625, 0.3125, 0.625, 0.3125, 0.5625, 0.3437, 0.0625, 0.3438, 0.125, 0.3125, 0.125, 0.3125, 0.0625, 0.3437, 0.5, 0.3438, 0.5625, 0.3125, 0.5625, 0.3125, 0.5, 0.3281, 0.0, 0.3437, 0.0625, 0.3125, 0.0625, 0.3438, 0.4375, 0.3437, 0.5, 0.3125, 0.5, 0.3125, 0.4375, 0.3438, 0.375, 0.3438, 0.4375, 0.3125, 0.4375, 0.3125, 0.375, 0.3438, 0.3125, 0.3438, 0.375, 0.3125, 0.375, 0.3125, 0.3125, 0.3438, 0.25, 0.3438, 0.3125, 0.3125, 0.3125, 0.3125, 0.25, 0.3125, 0.7014, 0.3125, 0.7014, 0.3125, 0.6875, 0.3438, 0.6875, 0.3438, 0.7014, 0.3438, 0.7014, 0.3438, 0.1875, 0.3438, 0.25, 0.3125, 0.25, 0.3125, 0.1875, 0.3438, 0.625, 0.3438, 0.6875, 0.3125, 0.6875, 0.3125, 0.625, 0.3438, 0.125, 0.3438, 0.1875, 0.3125, 0.1875, 0.3125, 0.125, 0.3125, 0.3125, 0.3125, 0.375, 0.2812, 0.375, 0.2812, 0.3125, 0.3125, 0.25, 0.3125, 0.3125, 0.2812, 0.3125, 0.2812, 0.25, 0.2812, 0.7014, 0.2812, 0.6875, 0.3125, 0.6875, 0.3125, 0.7014, 0.3125, 0.1875, 0.3125, 0.25, 0.2812, 0.25, 0.2812, 0.1875, 0.3125, 0.625, 0.3125, 0.6875, 0.2812, 0.6875, 0.2812, 0.625, 0.3125, 0.125, 0.3125, 0.1875, 0.2812, 0.1875, 0.2812, 0.125, 0.3125, 0.5625, 0.3125, 0.625, 0.2812, 0.625, 0.2812, 0.5625, 0.3125, 0.0625, 0.3125, 0.125, 0.2812, 0.125, 0.2812, 0.0625, 0.3125, 0.5, 0.3125, 0.5625, 0.2812, 0.5625, 0.2812, 0.5, 0.2969, 0.0, 0.3125, 0.0625, 0.2812, 0.0625, 0.3125, 0.4375, 0.3125, 0.5, 0.2812, 0.5, 0.2812, 0.4375, 0.3125, 0.375, 0.3125, 0.4375, 0.2812, 0.4375, 0.2812, 0.375, 0.2812, 0.0625, 0.2812, 0.125, 0.25, 0.125, 0.25, 0.0625, 0.2812, 0.5, 0.2812, 0.5625, 0.25, 0.5625, 0.25, 0.5, 0.2656, 0.0, 0.2812, 0.0625, 0.25, 0.0625, 0.2812, 0.4375, 0.2812, 0.5, 0.25, 0.5, 0.25, 0.4375, 0.2812, 0.375, 0.2812, 0.4375, 0.25, 0.4375, 0.25, 0.375, 0.2812, 0.3125, 0.2812, 0.375, 0.25, 0.375, 0.25, 0.3125, 0.2812, 0.25, 0.2812, 0.3125, 0.25, 0.3125, 0.25, 0.25, 0.25, 0.7014, 0.25, 0.6875, 0.2812, 0.6875, 0.2812, 0.7014, 0.2812, 0.7014, 0.2812, 0.1875, 0.2812, 0.25, 0.25, 0.25, 0.25, 0.1875, 0.2812, 0.625, 0.2812, 0.6875, 0.25, 0.6875, 0.25, 0.625, 0.2812, 0.125, 0.2812, 0.1875, 0.25, 0.1875, 0.25, 0.125, 0.2812, 0.5625, 0.2812, 0.625, 0.25, 0.625, 0.25, 0.5625, 0.25, 0.25, 0.25, 0.3125, 0.2188, 0.3125, 0.2188, 0.25, 0.2188, 0.7014, 0.2188, 0.6875, 0.25, 0.6875, 0.25, 0.7014, 0.25, 0.7014, 0.2188, 0.7014, 0.25, 0.1875, 0.25, 0.25, 0.2188, 0.25, 0.2188, 0.1875, 0.25, 0.625, 0.25, 0.6875, 0.2188, 0.6875, 0.2188, 0.625, 0.25, 0.125, 0.25, 0.1875, 0.2188, 0.1875, 0.2188, 0.125, 0.25, 0.5625, 0.25, 0.625, 0.2188, 0.625, 0.2188, 0.5625, 0.25, 0.0625, 0.25, 0.125, 0.2188, 0.125, 0.2188, 0.0625, 0.25, 0.5, 0.25, 0.5625, 0.2188, 0.5625, 0.2187, 0.5, 0.2344, 0.0, 0.25, 0.0625, 0.2188, 0.0625, 0.25, 0.4375, 0.25, 0.5, 0.2187, 0.5, 0.2188, 0.4375, 0.25, 0.375, 0.25, 0.4375, 0.2188, 0.4375, 0.2188, 0.375, 0.25, 0.3125, 0.25, 0.375, 0.2188, 0.375, 0.2188, 0.3125, 0.2187, 0.5, 0.2188, 0.5625, 0.1875, 0.5625, 0.1875, 0.5, 0.2031, 0.0, 0.2188, 0.0625, 0.1875, 0.0625, 0.2188, 0.4375, 0.2187, 0.5, 0.1875, 0.5, 0.1875, 0.4375, 0.2188, 0.375, 0.2188, 0.4375, 0.1875, 0.4375, 0.1875, 0.375, 0.2188, 0.3125, 0.2188, 0.375, 0.1875, 0.375, 0.1875, 0.3125, 0.2188, 0.25, 0.2188, 0.3125, 0.1875, 0.3125, 0.1875, 0.25, 0.1875, 0.7014, 0.1875, 0.6875, 0.2188, 0.6875, 0.2188, 0.7014, 0.2188, 0.1875, 0.2188, 0.25, 0.1875, 0.25, 0.1875, 0.1875, 0.2188, 0.625, 0.2188, 0.6875, 0.1875, 0.6875, 0.1875, 0.625, 0.2188, 0.125, 0.2188, 0.1875, 0.1875, 0.1875, 0.1875, 0.125, 0.2188, 0.5625, 0.2188, 0.625, 0.1875, 0.625, 0.1875, 0.5625, 0.2188, 0.0625, 0.2188, 0.125, 0.1875, 0.125, 0.1875, 0.0625, 0.1875, 0.25, 0.1875, 0.3125, 0.1563, 0.3125, 0.1563, 0.25, 0.1563, 0.7014, 0.1563, 0.6875, 0.1875, 0.6875, 0.1875, 0.7014, 0.1875, 0.7014, 0.1875, 0.1875, 0.1875, 0.25, 0.1563, 0.25, 0.1562, 0.1875, 0.1875, 0.625, 0.1875, 0.6875, 0.1563, 0.6875, 0.1563, 0.625, 0.1875, 0.125, 0.1875, 0.1875, 0.1562, 0.1875, 0.1563, 0.125, 0.1875, 0.5625, 0.1875, 0.625, 0.1563, 0.625, 0.1562, 0.5625, 0.1875, 0.0625, 0.1875, 0.125, 0.1563, 0.125, 0.1563, 0.0625, 0.1875, 0.5, 0.1875, 0.5625, 0.1562, 0.5625, 0.1562, 0.5, 0.1719, 0.0, 0.1875, 0.0625, 0.1563, 0.0625, 0.1875, 0.4375, 0.1875, 0.5, 0.1562, 0.5, 0.1562, 0.4375, 0.1875, 0.375, 0.1875, 0.4375, 0.1562, 0.4375, 0.1562, 0.375, 0.1875, 0.3125, 0.1875, 0.375, 0.1562, 0.375, 0.1563, 0.3125, 0.1406, 0.0, 0.1563, 0.0625, 0.125, 0.0625, 0.1562, 0.4375, 0.1562, 0.5, 0.125, 0.5, 0.125, 0.4375, 0.1562, 0.375, 0.1562, 0.4375, 0.125, 0.4375, 0.125, 0.375, 0.1563, 0.3125, 0.1562, 0.375, 0.125, 0.375, 0.125, 0.3125, 0.1563, 0.25, 0.1563, 0.3125, 0.125, 0.3125, 0.125, 0.25, 0.125, 0.7014, 0.125, 0.6875, 0.1563, 0.6875, 0.1563, 0.7014, 0.1563, 0.7014, 0.1562, 0.1875, 0.1563, 0.25, 0.125, 0.25, 0.125, 0.1875, 0.1563, 0.625, 0.1563, 0.6875, 0.125, 0.6875, 0.125, 0.625, 0.1563, 0.125, 0.1562, 0.1875, 0.125, 0.1875, 0.125, 0.125, 0.1562, 0.5625, 0.1563, 0.625, 0.125, 0.625, 0.125, 0.5625, 0.1563, 0.0625, 0.1563, 0.125, 0.125, 0.125, 0.125, 0.0625, 0.1562, 0.5, 0.1562, 0.5625, 0.125, 0.5625, 0.125, 0.5, 0.125, 0.1875, 0.125, 0.25, 0.09375, 0.25, 0.09375, 0.1875, 0.125, 0.625, 0.125, 0.6875, 0.09375, 0.6875, 0.09375, 0.625, 0.125, 0.125, 0.125, 0.1875, 0.09375, 0.1875, 0.09375, 0.125, 0.125, 0.5625, 0.125, 0.625, 0.09375, 0.625, 0.09375, 0.5625, 0.125, 0.0625, 0.125, 0.125, 0.09375, 0.125, 0.09375, 0.0625, 0.125, 0.5, 0.125, 0.5625, 0.09375, 0.5625, 0.09375, 0.5, 0.1094, 0.0, 0.125, 0.0625, 0.09375, 0.0625, 0.125, 0.4375, 0.125, 0.5, 0.09375, 0.5, 0.09375, 0.4375, 0.125, 0.375, 0.125, 0.4375, 0.09375, 0.4375, 0.09375, 0.375, 0.125, 0.3125, 0.125, 0.375, 0.09375, 0.375, 0.09375, 0.3125, 0.125, 0.25, 0.125, 0.3125, 0.09375, 0.3125, 0.09375, 0.25, 0.09375, 0.7014, 0.09375, 0.6875, 0.125, 0.6875, 0.125, 0.7014, 0.125, 0.7014, 0.09375, 0.7014, 0.09375, 0.375, 0.09375, 0.4375, 0.0625, 0.4375, 0.0625, 0.375, 0.09375, 0.3125, 0.09375, 0.375, 0.0625, 0.375, 0.0625, 0.3125, 0.09375, 0.25, 0.09375, 0.3125, 0.0625, 0.3125, 0.0625, 0.25, 0.0625, 0.7014, 0.0625, 0.7014, 0.0625, 0.6875, 0.09375, 0.6875, 0.09375, 0.7014, 0.09375, 0.1875, 0.09375, 0.25, 0.0625, 0.25, 0.0625, 0.1875, 0.09375, 0.625, 0.09375, 0.6875, 0.0625, 0.6875, 0.0625, 0.625, 0.09375, 0.125, 0.09375, 0.1875, 0.0625, 0.1875, 0.0625, 0.125, 0.09375, 0.5625, 0.09375, 0.625, 0.0625, 0.625, 0.0625, 0.5625, 0.09375, 0.0625, 0.09375, 0.125, 0.0625, 0.125, 0.0625, 0.0625, 0.09375, 0.5, 0.09375, 0.5625, 0.0625, 0.5625, 0.0625, 0.5, 0.07813, 0.0, 0.09375, 0.0625, 0.0625, 0.0625, 0.09375, 0.4375, 0.09375, 0.5, 0.0625, 0.5, 0.0625, 0.4375, 0.0625, 0.625, 0.0625, 0.6875, 0.03125, 0.6875, 0.03125, 0.625, 0.0625, 0.125, 0.0625, 0.1875, 0.03125, 0.1875, 0.03125, 0.125, 0.0625, 0.5625, 0.0625, 0.625, 0.03125, 0.625, 0.03125, 0.5625, 0.0625, 0.0625, 0.0625, 0.125, 0.03125, 0.125, 0.03125, 0.0625, 0.0625, 0.5, 0.0625, 0.5625, 0.03125, 0.5625, 0.03125, 0.5, 0.04688, 0.0, 0.0625, 0.0625, 0.03125, 0.0625, 0.0625, 0.4375, 0.0625, 0.5, 0.03125, 0.5, 0.03125, 0.4375, 0.0625, 0.375, 0.0625, 0.4375, 0.03125, 0.4375, 0.03125, 0.375, 0.0625, 0.3125, 0.0625, 0.375, 0.03125, 0.375, 0.03125, 0.3125, 0.0625, 0.25, 0.0625, 0.3125, 0.03125, 0.3125, 0.03125, 0.25, 0.03125, 0.6875, 0.0625, 0.6875, 0.0625, 0.7014, 0.03125, 0.7014, 0.0625, 0.1875, 0.0625, 0.25, 0.03125, 0.25, 0.03125, 0.1875, 0.03125, 0.375, 0.03125, 0.4375, 0.0, 0.4375, 0.0, 0.375, 0.03125, 0.3125, 0.03125, 0.375, 0.0, 0.375, 2.98e-08, 0.3125, 0.03125, 0.25, 0.03125, 0.3125, 2.98e-08, 0.3125, 2.98e-08, 0.25, 2.98e-08, 0.6875, 0.03125, 0.6875, 0.03125, 0.7014, 0.03125, 0.7014, 2.98e-08, 0.7014, 0.03125, 0.1875, 0.03125, 0.25, 2.98e-08, 0.25, 0.0, 0.1875, 0.03125, 0.625, 0.03125, 0.6875, 2.98e-08, 0.6875, 0.0, 0.625, 0.03125, 0.125, 0.03125, 0.1875, 0.0, 0.1875, 2.98e-08, 0.125, 0.03125, 0.5625, 0.03125, 0.625, 0.0, 0.625, 0.0, 0.5625, 0.03125, 0.0625, 0.03125, 0.125, 2.98e-08, 0.125, 8.941e-08, 0.0625, 0.03125, 0.5, 0.03125, 0.5625, 0.0, 0.5625, 0.0, 0.5, 0.01563, 0.0, 0.03125, 0.0625, 8.941e-08, 0.0625, 0.03125, 0.4375, 0.03125, 0.5, 0.0, 0.5, 0.0, 0.4375, 1.0, 0.125, 1.0, 0.1875, 0.9688, 0.1875, 0.9688, 0.125, 1.0, 0.5625, 1.0, 0.625, 0.9688, 0.625, 0.9688, 0.5625, 1.0, 0.0625, 1.0, 0.125, 0.9688, 0.125, 0.9688, 0.0625, 1.0, 0.5, 1.0, 0.5625, 0.9688, 0.5625, 0.9687, 0.5, 0.9844, 0.0, 1.0, 0.0625, 0.9688, 0.0625, 1.0, 0.4375, 1.0, 0.5, 0.9687, 0.5, 0.9688, 0.4375, 1.0, 0.375, 1.0, 0.4375, 0.9688, 0.4375, 0.9687, 0.375, 1.0, 0.3125, 1.0, 0.375, 0.9687, 0.375, 0.9688, 0.3125, 1.0, 0.25, 1.0, 0.3125, 0.9688, 0.3125, 0.9688, 0.25, 0.9688, 0.6875, 1.0, 0.6875, 1.0, 0.7014, 1.0, 0.7014, 0.9688, 0.7014, 1.0, 0.1875, 1.0, 0.25, 0.9688, 0.25, 0.9688, 0.1875, 1.0, 0.625, 1.0, 0.6875, 0.9688, 0.6875, 0.9688, 0.625, 0.9688, 0.3125, 0.9687, 0.375, 0.9375, 0.375, 0.9375, 0.3125, 0.9688, 0.25, 0.9688, 0.3125, 0.9375, 0.3125, 0.9375, 0.25, 0.9375, 0.6875, 0.9688, 0.6875, 0.9688, 0.7014, 0.9688, 0.7014, 0.9375, 0.7014, 0.9688, 0.1875, 0.9688, 0.25, 0.9375, 0.25, 0.9375, 0.1875, 0.9688, 0.625, 0.9688, 0.6875, 0.9375, 0.6875, 0.9375, 0.625, 0.9688, 0.125, 0.9688, 0.1875, 0.9375, 0.1875, 0.9375, 0.125, 0.9688, 0.5625, 0.9688, 0.625, 0.9375, 0.625, 0.9375, 0.5625, 0.9688, 0.0625, 0.9688, 0.125, 0.9375, 0.125, 0.9375, 0.0625, 0.9687, 0.5, 0.9688, 0.5625, 0.9375, 0.5625, 0.9375, 0.5, 0.9531, 0.0, 0.9688, 0.0625, 0.9375, 0.0625, 0.9688, 0.4375, 0.9687, 0.5, 0.9375, 0.5, 0.9375, 0.4375, 0.9687, 0.375, 0.9688, 0.4375, 0.9375, 0.4375, 0.9375, 0.375, 0.9375, 0.5625, 0.9375, 0.625, 0.9062, 0.625, 0.9062, 0.5625, 0.9375, 0.0625, 0.9375, 0.125, 0.9062, 0.125, 0.9062, 0.0625, 0.9375, 0.5, 0.9375, 0.5625, 0.9062, 0.5625, 0.9062, 0.5, 0.9219, 0.0, 0.9375, 0.0625, 0.9062, 0.0625, 0.9375, 0.4375, 0.9375, 0.5, 0.9062, 0.5, 0.9062, 0.4375, 0.9375, 0.375, 0.9375, 0.4375, 0.9062, 0.4375, 0.9062, 0.375, 0.9375, 0.3125, 0.9375, 0.375, 0.9062, 0.375, 0.9062, 0.3125, 0.9375, 0.25, 0.9375, 0.3125, 0.9062, 0.3125, 0.9062, 0.25, 0.9062, 0.6875, 0.9375, 0.6875, 0.9375, 0.7014, 0.9375, 0.7014, 0.9062, 0.7014, 0.9062, 0.7014, 0.9375, 0.1875, 0.9375, 0.25, 0.9062, 0.25, 0.9062, 0.1875, 0.9375, 0.625, 0.9375, 0.6875, 0.9062, 0.6875, 0.9062, 0.625, 0.9375, 0.125, 0.9375, 0.1875, 0.9062, 0.1875, 0.9062, 0.125, 0.9062, 0.3125, 0.9062, 0.375, 0.875, 0.375, 0.875, 0.3125, 0.9062, 0.25, 0.9062, 0.3125, 0.875, 0.3125, 0.875, 0.25, 0.875, 0.6875, 0.9062, 0.6875, 0.9062, 0.7014, 0.875, 0.7014, 0.875, 0.7014, 0.9062, 0.1875, 0.9062, 0.25, 0.875, 0.25, 0.875, 0.1875, 0.9062, 0.625, 0.9062, 0.6875, 0.875, 0.6875, 0.875, 0.625, 0.9062, 0.125, 0.9062, 0.1875, 0.875, 0.1875, 0.875, 0.125, 0.9062, 0.5625, 0.9062, 0.625, 0.875, 0.625, 0.875, 0.5625, 0.9062, 0.0625, 0.9062, 0.125, 0.875, 0.125, 0.875, 0.0625, 0.9062, 0.5, 0.9062, 0.5625, 0.875, 0.5625, 0.875, 0.5, 0.8906, 0.0, 0.9062, 0.0625, 0.875, 0.0625, 0.9062, 0.4375, 0.9062, 0.5, 0.875, 0.5, 0.875, 0.4375, 0.9062, 0.375, 0.9062, 0.4375, 0.875, 0.4375, 0.875, 0.375, 0.875, 0.0625, 0.875, 0.125, 0.8438, 0.125, 0.8438, 0.0625, 0.875, 0.5, 0.875, 0.5625, 0.8438, 0.5625, 0.8437, 0.5, 0.8594, 0.0, 0.875, 0.0625, 0.8438, 0.0625, 0.875, 0.4375, 0.875, 0.5, 0.8437, 0.5, 0.8438, 0.4375, 0.875, 0.375, 0.875, 0.4375, 0.8438, 0.4375, 0.8438, 0.375, 0.875, 0.3125, 0.875, 0.375, 0.8438, 0.375, 0.8438, 0.3125, 0.875, 0.25, 0.875, 0.3125, 0.8438, 0.3125, 0.8438, 0.25, 0.8438, 0.6875, 0.875, 0.6875, 0.875, 0.7014, 0.8438, 0.7014, 0.8438, 0.7014, 0.875, 0.1875, 0.875, 0.25, 0.8438, 0.25, 0.8438, 0.1875, 0.875, 0.625, 0.875, 0.6875, 0.8438, 0.6875, 0.8438, 0.625, 0.875, 0.125, 0.875, 0.1875, 0.8438, 0.1875, 0.8438, 0.125, 0.875, 0.5625, 0.875, 0.625, 0.8438, 0.625, 0.8438, 0.5625, 0.8438, 0.25, 0.8438, 0.3125, 0.8125, 0.3125, 0.8125, 0.25, 0.8125, 0.6875, 0.8438, 0.6875, 0.8438, 0.7014, 0.8125, 0.7014, 0.8438, 0.1875, 0.8438, 0.25, 0.8125, 0.25, 0.8125, 0.1875, 0.8438, 0.625, 0.8438, 0.6875, 0.8125, 0.6875, 0.8125, 0.625, 0.8438, 0.125, 0.8438, 0.1875, 0.8125, 0.1875, 0.8125, 0.125, 0.8438, 0.5625, 0.8438, 0.625, 0.8125, 0.625, 0.8125, 0.5625, 0.8438, 0.0625, 0.8438, 0.125, 0.8125, 0.125, 0.8125, 0.0625, 0.8437, 0.5, 0.8438, 0.5625, 0.8125, 0.5625, 0.8125, 0.5, 0.8281, 0.0, 0.8438, 0.0625, 0.8125, 0.0625, 0.8438, 0.4375, 0.8437, 0.5, 0.8125, 0.5, 0.8125, 0.4375, 0.8438, 0.375, 0.8438, 0.4375, 0.8125, 0.4375, 0.8125, 0.375, 0.8438, 0.3125, 0.8438, 0.375, 0.8125, 0.375, 0.8125, 0.3125, 0.7969, 0.0, 0.8125, 0.0625, 0.7812, 0.0625, 0.8125, 0.4375, 0.8125, 0.5, 0.7812, 0.5, 0.7812, 0.4375, 0.8125, 0.375, 0.8125, 0.4375, 0.7812, 0.4375, 0.7812, 0.375, 0.8125, 0.3125, 0.8125, 0.375, 0.7812, 0.375, 0.7812, 0.3125, 0.8125, 0.25, 0.8125, 0.3125, 0.7812, 0.3125, 0.7812, 0.25, 0.7812, 0.6875, 0.8125, 0.6875, 0.8125, 0.7014, 0.8125, 0.7014, 0.7812, 0.7014, 0.8125, 0.1875, 0.8125, 0.25, 0.7812, 0.25, 0.7812, 0.1875, 0.8125, 0.625, 0.8125, 0.6875, 0.7812, 0.6875, 0.7812, 0.625, 0.8125, 0.125, 0.8125, 0.1875, 0.7812, 0.1875, 0.7812, 0.125, 0.8125, 0.5625, 0.8125, 0.625, 0.7812, 0.625, 0.7812, 0.5625, 0.8125, 0.0625, 0.8125, 0.125, 0.7812, 0.125, 0.7812, 0.0625, 0.8125, 0.5, 0.8125, 0.5625, 0.7812, 0.5625, 0.7812, 0.5, 0.75, 0.6875, 0.7812, 0.6875, 0.7812, 0.7014, 0.7812, 0.7014, 0.75, 0.7014, 0.7812, 0.1875, 0.7812, 0.25, 0.75, 0.25, 0.75, 0.1875, 0.7812, 0.625, 0.7812, 0.6875, 0.75, 0.6875, 0.75, 0.625, 0.7812, 0.125, 0.7812, 0.1875, 0.75, 0.1875, 0.75, 0.125, 0.7812, 0.5625, 0.7812, 0.625, 0.75, 0.625, 0.75, 0.5625, 0.7812, 0.0625, 0.7812, 0.125, 0.75, 0.125, 0.75, 0.0625, 0.7812, 0.5, 0.7812, 0.5625, 0.75, 0.5625, 0.75, 0.5, 0.7656, 0.0, 0.7812, 0.0625, 0.75, 0.0625, 0.7812, 0.4375, 0.7812, 0.5, 0.75, 0.5, 0.75, 0.4375, 0.7812, 0.375, 0.7812, 0.4375, 0.75, 0.4375, 0.75, 0.375, 0.7812, 0.3125, 0.7812, 0.375, 0.75, 0.375, 0.75, 0.3125, 0.7812, 0.25, 0.7812, 0.3125, 0.75, 0.3125, 0.75, 0.25, 1.0, 0.6284, 1.0, 0.5, 0.9688, 0.5, 0.9688, 0.6284, 0.9688, 0.6284, 0.9688, 0.6284, 0.9688, 0.5, 0.9375, 0.5, 0.9375, 0.6284, 0.9375, 0.6284, 0.9375, 0.6284, 0.9375, 0.5, 0.9062, 0.5, 0.9062, 0.6284, 0.9062, 0.6284, 0.9062, 0.6284, 0.9062, 0.5, 0.875, 0.5, 0.875, 0.6284, 0.875, 0.6284, 0.875, 0.5, 0.8438, 0.5, 0.8438, 0.6284, 0.875, 0.6284, 0.8438, 0.5, 0.8125, 0.5, 0.8125, 0.6284, 0.8438, 0.6284, 0.8438, 0.6284, 0.8125, 0.6284, 0.8125, 0.5, 0.7812, 0.5, 0.7812, 0.6284, 0.8125, 0.6284, 0.7812, 0.6284, 0.7812, 0.5, 0.75, 0.5, 0.75, 0.6284, 0.7812, 0.6284, 0.75, 0.6284, 0.75, 0.5, 0.7188, 0.5, 0.7188, 0.6284, 0.75, 0.6284, 0.7188, 0.6284, 0.7188, 0.5, 0.6875, 0.5, 0.6875, 0.6284, 0.7188, 0.6284, 0.6875, 0.6284, 0.6875, 0.5, 0.6562, 0.5, 0.6562, 0.6284, 0.6875, 0.6284, 0.6562, 0.6284, 0.6562, 0.5, 0.625, 0.5, 0.625, 0.6284, 0.6562, 0.6284, 0.625, 0.6284, 0.625, 0.6284, 0.625, 0.5, 0.5938, 0.5, 0.5938, 0.6284, 0.5938, 0.6284, 0.5938, 0.5, 0.5625, 0.5, 0.5625, 0.6284, 0.5938, 0.6284, 0.5625, 0.6284, 0.5625, 0.5, 0.5312, 0.5, 0.5312, 0.6284, 0.5312, 0.6284, 0.5625, 0.6284, 0.5312, 0.6284, 0.5312, 0.5, 0.5, 0.5, 0.5, 0.6284, 0.5, 0.6284, 0.5, 0.5, 0.4688, 0.5, 0.4688, 0.6284, 0.5, 0.6284, 0.4688, 0.6284, 0.4688, 0.5, 0.4375, 0.5, 0.4375, 0.6284, 0.4375, 0.6284, 0.4688, 0.6284, 0.4375, 0.6284, 0.4375, 0.5, 0.4062, 0.5, 0.4062, 0.6284, 0.4062, 0.6284, 0.4062, 0.6284, 0.4062, 0.5, 0.375, 0.5, 0.375, 0.6284, 0.375, 0.6284, 0.375, 0.6284, 0.375, 0.5, 0.3438, 0.5, 0.3438, 0.6284, 0.3438, 0.6284, 0.3438, 0.6284, 0.3438, 0.5, 0.3125, 0.5, 0.3125, 0.6284, 0.3125, 0.6284, 0.3125, 0.6284, 0.3125, 0.5, 0.2812, 0.5, 0.2812, 0.6284, 0.2812, 0.6284, 0.25, 0.6284, 0.2812, 0.6284, 0.2812, 0.5, 0.25, 0.5, 0.25, 0.6284, 0.2188, 0.6284, 0.25, 0.6284, 0.25, 0.5, 0.2188, 0.5, 0.2188, 0.6284, 0.1875, 0.6284, 0.2188, 0.6284, 0.2188, 0.5, 0.1875, 0.5, 0.1875, 0.6284, 0.1875, 0.6284, 0.1875, 0.5, 0.1562, 0.5, 0.1562, 0.6284, 0.1562, 0.6284, 0.1562, 0.6284, 0.1562, 0.5, 0.125, 0.5, 0.125, 0.6284, 0.125, 0.6284, 0.125, 0.6284, 0.125, 0.5, 0.09375, 0.5, 0.09375, 0.6284, 0.09375, 0.6284, 0.09375, 0.6284, 0.09375, 0.5, 0.0625, 0.5, 0.0625, 0.6284, 0.0625, 0.6284, 0.03125, 0.6284, 0.0625, 0.6284, 0.0625, 0.5, 0.03125, 0.5, 0.03125, 0.6284, 0.03125, 0.6284, 0.03125, 0.5, 0.0, 0.5, 0.0, 0.6284, 0.5803, 0.08029, 0.6167, 0.05045, 0.6582, 0.02827, 0.7032, 0.01461, 0.75, 0.01, 0.7968, 0.01461, 0.8418, 0.02827, 0.8833, 0.05045, 0.9197, 0.08029, 0.9496, 0.1167, 0.9717, 0.1582, 0.9854, 0.2032, 0.99, 0.25, 0.9854, 0.2968, 0.9717, 0.3418, 0.9496, 0.3833, 0.9197, 0.4197, 0.8833, 0.4496, 0.8418, 0.4717, 0.7968, 0.4854, 0.75, 0.49, 0.7032, 0.4854, 0.6582, 0.4717, 0.6167, 0.4496, 0.5803, 0.4197, 0.5504, 0.3833, 0.5283, 0.3418, 0.5146, 0.2968, 0.51, 0.25, 0.5146, 0.2032, 0.5283, 0.1582, 0.5504, 0.1167, 1.0, 0.5, 1.0, 1.0, 0.9688, 1.0, 0.9688, 0.5, 0.9688, 0.5, 0.9688, 1.0, 0.9375, 1.0, 0.9375, 0.5, 0.9375, 0.5, 0.9375, 1.0, 0.9062, 1.0, 0.9062, 0.5, 0.9062, 0.5, 0.9062, 1.0, 0.875, 1.0, 0.875, 0.5, 0.875, 0.5, 0.875, 1.0, 0.8438, 1.0, 0.8438, 0.5, 0.8438, 0.5, 0.8438, 1.0, 0.8125, 1.0, 0.8125, 0.5, 0.8125, 0.5, 0.8125, 1.0, 0.7812, 1.0, 0.7812, 0.5, 0.7812, 0.5, 0.7812, 1.0, 0.75, 1.0, 0.75, 0.5, 0.75, 0.5, 0.75, 1.0, 0.7188, 1.0, 0.7188, 0.5, 0.7188, 0.5, 0.7188, 1.0, 0.6875, 1.0, 0.6875, 0.5, 0.6875, 0.5, 0.6875, 1.0, 0.6562, 1.0, 0.6562, 0.5, 0.6562, 0.5, 0.6562, 1.0, 0.625, 1.0, 0.625, 0.5, 0.625, 0.5, 0.625, 1.0, 0.5938, 1.0, 0.5938, 0.5, 0.5938, 0.5, 0.5938, 1.0, 0.5625, 1.0, 0.5625, 0.5, 0.5625, 0.5, 0.5625, 1.0, 0.5312, 1.0, 0.5312, 0.5, 0.5312, 0.5, 0.5312, 1.0, 0.5, 1.0, 0.5, 0.5, 0.5, 0.5, 0.5, 1.0, 0.4688, 1.0, 0.4688, 0.5, 0.4688, 0.5, 0.4688, 1.0, 0.4375, 1.0, 0.4375, 0.5, 0.4375, 0.5, 0.4375, 1.0, 0.4062, 1.0, 0.4062, 0.5, 0.4062, 0.5, 0.4062, 1.0, 0.375, 1.0, 0.375, 0.5, 0.375, 0.5, 0.375, 1.0, 0.3438, 1.0, 0.3438, 0.5, 0.3438, 0.5, 0.3438, 1.0, 0.3125, 1.0, 0.3125, 0.5, 0.3125, 0.5, 0.3125, 1.0, 0.2812, 1.0, 0.2812, 0.5, 0.2812, 0.5, 0.2812, 1.0, 0.25, 1.0, 0.25, 0.5, 0.25, 0.5, 0.25, 1.0, 0.2188, 1.0, 0.2188, 0.5, 0.2188, 0.5, 0.2188, 1.0, 0.1875, 1.0, 0.1875, 0.5, 0.1875, 0.5, 0.1875, 1.0, 0.1562, 1.0, 0.1562, 0.5, 0.1562, 0.5, 0.1562, 1.0, 0.125, 1.0, 0.125, 0.5, 0.125, 0.5, 0.125, 1.0, 0.09375, 1.0, 0.09375, 0.5, 0.09375, 0.5, 0.09375, 1.0, 0.0625, 1.0, 0.0625, 0.5, 0.4282, 0.3238, 0.4282, 0.3238, 0.4717, 0.3418, 0.4496, 0.3833, 0.4197, 0.4197, 0.3833, 0.4496, 0.3418, 0.4717, 0.2968, 0.4854, 0.2876, 0.4392, 0.3238, 0.4282, 0.3572, 0.4104, 0.3864, 0.3864, 0.4104, 0.3572, 0.2876, 0.4392, 0.2968, 0.4854, 0.25, 0.49, 0.2032, 0.4854, 0.1582, 0.4717, 0.1167, 0.4496, 0.08029, 0.4197, 0.05045, 0.3833, 0.02827, 0.3418, 0.01461, 0.2968, 0.01, 0.25, 0.01461, 0.2032, 0.02827, 0.1582, 0.05045, 0.1167, 0.08029, 0.08029, 0.1167, 0.05045, 0.1582, 0.02827, 0.2032, 0.01461, 0.25, 0.01, 0.2968, 0.01461, 0.3418, 0.02827, 0.3833, 0.05045, 0.4197, 0.08029, 0.4496, 0.1167, 0.4717, 0.1582, 0.4854, 0.2032, 0.49, 0.25, 0.4854, 0.2968, 0.4717, 0.3418, 0.4282, 0.3238, 0.4392, 0.2876, 0.4429, 0.25, 0.4392, 0.2124, 0.4282, 0.1762, 0.4104, 0.1428, 0.3864, 0.1136, 0.3572, 0.08958, 0.3238, 0.07176, 0.2876, 0.06078, 0.25, 0.05707, 0.25, 0.05707, 0.2124, 0.06078, 0.1762, 0.07176, 0.1428, 0.08958, 0.1136, 0.1136, 0.08958, 0.1428, 0.07176, 0.1762, 0.06078, 0.2124, 0.05707, 0.25, 0.06078, 0.2876, 0.07176, 0.3238, 0.08958, 0.3572, 0.1136, 0.3864, 0.1428, 0.4104, 0.1762, 0.4282, 0.2124, 0.4392, 0.25, 0.4429, 0.2876, 0.4392, 0.0625, 0.5, 0.0625, 1.0, 0.03125, 1.0, 0.03125, 0.5, 0.03125, 0.5, 0.03125, 1.0, 0.0, 1.0, 0.0, 0.5, 0.9282, 0.3238, 0.9717, 0.3418, 0.9854, 0.2968, 0.99, 0.25, 0.9854, 0.2032, 0.9717, 0.1582, 0.9496, 0.1167, 0.9197, 0.08029, 0.8833, 0.05045, 0.8418, 0.02827, 0.7968, 0.01461, 0.75, 0.01, 0.7032, 0.01461, 0.6582, 0.02827, 0.6167, 0.05045, 0.5803, 0.08029, 0.5504, 0.1167, 0.5283, 0.1582, 0.5146, 0.2032, 0.51, 0.25, 0.5146, 0.2968, 0.5283, 0.3418, 0.5504, 0.3833, 0.5803, 0.4197, 0.6167, 0.4496, 0.6582, 0.4717, 0.7032, 0.4854, 0.75, 0.49, 0.7968, 0.4854, 0.7876, 0.4392, 0.7876, 0.4392, 0.75, 0.4429, 0.7124, 0.4392, 0.6762, 0.4282, 0.6428, 0.4104, 0.6136, 0.3864, 0.5896, 0.3572, 0.5718, 0.3238, 0.5608, 0.2876, 0.5571, 0.25, 0.5608, 0.2124, 0.5718, 0.1762, 0.5896, 0.1428, 0.6136, 0.1136, 0.6428, 0.08958, 0.6762, 0.07176, 0.7124, 0.06078, 0.75, 0.05707, 0.75, 0.05707, 0.7876, 0.06078, 0.8238, 0.07176, 0.8572, 0.08958, 0.8864, 0.1136, 0.9104, 0.1428, 0.9282, 0.1762, 0.9392, 0.2124, 0.9429, 0.25, 0.9392, 0.2876, 0.7968, 0.4854, 0.8418, 0.4717, 0.8833, 0.4496, 0.9197, 0.4197, 0.9496, 0.3833, 0.9717, 0.3418, 0.9282, 0.3238, 0.9282, 0.3238, 0.9104, 0.3572, 0.8864, 0.3864, 0.8572, 0.4104, 0.8238, 0.4282, 0.7876, 0.4392, 0.9688, 0.5, 0.9688, 1.0, 1.0, 1.0, 1.0, 0.5, 0.9375, 0.5, 0.9375, 1.0, 0.9688, 1.0, 0.9688, 1.0, 0.9688, 0.5, 0.9688, 0.5, 0.9062, 0.5, 0.9062, 1.0, 0.9375, 1.0, 0.9375, 0.5, 0.9062, 1.0, 0.9062, 0.5, 0.875, 0.5, 0.875, 1.0, 0.875, 1.0, 0.875, 0.5, 0.8438, 0.5, 0.8438, 1.0, 0.8438, 1.0, 0.8438, 0.5, 0.8125, 0.5, 0.8125, 1.0, 0.8125, 1.0, 0.8125, 1.0, 0.8125, 0.5, 0.8125, 0.5, 0.7812, 0.5, 0.7812, 1.0, 0.7812, 1.0, 0.7812, 0.5, 0.75, 0.5, 0.75, 1.0, 0.75, 1.0, 0.75, 0.5, 0.7188, 0.5, 0.7188, 1.0, 0.7188, 1.0, 0.7188, 0.5, 0.6875, 0.5, 0.6875, 1.0, 0.6875, 1.0, 0.6875, 0.5, 0.6562, 0.5, 0.6562, 1.0, 0.6562, 1.0, 0.6562, 0.5, 0.625, 0.5, 0.625, 1.0, 0.625, 1.0, 0.625, 0.5, 0.5938, 0.5, 0.5938, 1.0, 0.5938, 1.0, 0.5938, 0.5, 0.5625, 0.5, 0.5625, 1.0, 0.5625, 1.0, 0.5625, 0.5, 0.5312, 0.5, 0.5312, 1.0, 0.5, 1.0, 0.5, 1.0, 0.5312, 1.0, 0.5312, 0.5, 0.5, 0.5, 0.5, 0.5, 0.4688, 1.0, 0.5, 1.0, 0.5, 0.5, 0.4688, 0.5, 0.4375, 1.0, 0.4688, 1.0, 0.4688, 0.5, 0.4375, 0.5, 0.4062, 1.0, 0.4375, 1.0, 0.4375, 0.5, 0.4062, 0.5, 0.4062, 0.5, 0.375, 0.5, 0.375, 1.0, 0.4062, 1.0, 0.375, 1.0, 0.375, 0.5, 0.3438, 0.5, 0.3438, 1.0, 0.3125, 0.5, 0.3125, 1.0, 0.3438, 1.0, 0.3438, 0.5, 0.2812, 0.5, 0.2812, 1.0, 0.3125, 1.0, 0.3125, 0.5, 0.25, 0.5, 0.25, 1.0, 0.2812, 1.0, 0.2812, 0.5, 0.2188, 0.5, 0.2188, 1.0, 0.25, 1.0, 0.25, 0.5, 0.1875, 0.5, 0.1875, 1.0, 0.2188, 1.0, 0.2188, 0.5, 0.1562, 0.5, 0.1562, 1.0, 0.1875, 1.0, 0.1875, 0.5, 0.125, 0.5, 0.125, 1.0, 0.1562, 1.0, 0.1562, 0.5, 0.09375, 0.5, 0.09375, 1.0, 0.125, 1.0, 0.125, 0.5, 0.0625, 0.5, 0.0625, 1.0, 0.09375, 1.0, 0.09375, 0.5, 0.03125, 0.5, 0.03125, 1.0, 0.0625, 1.0, 0.0625, 0.5, 0.03125, 1.0, 0.03125, 0.5, 0.0, 0.5, 0.0, 1.0])
me_sphere.materials.append(mat_metal)
me_sphere.use_remesh_fix_poles = True
me_sphere.use_remesh_preserve_attributes = False
me_sphere.update()
me_cube = bpy.data.meshes.new('Cube')
me_cube.from_pydata([(-1.0, -1.0, -1.0), (-1.0, -1.0, 1.0), (-1.0, 1.0, -1.0), (-1.0, 1.0, 1.0), (1.0, -1.0, -1.0), (1.0, -1.0, 1.0), (1.0, 1.0, -1.0), (1.0, 1.0, 1.0), (-0.01162, 0.1007, 0.5828), (-0.6901, 0.1007, 0.5828), (0.7873, 0.1305, 0.5828), (0.4715, 0.1305, 0.5828), (0.4715, 0.3569, 0.5828), (0.3167, 0.3569, 0.5828), (0.3167, 0.1007, 0.5828), (-0.8928, 0.0, 0.5828), (0.8695, 0.0, 0.5828), (-0.01162, 0.0, 0.5828), (-0.01162, -0.1007, 0.5828), (-0.6901, -0.1007, 0.5828), (0.7873, -0.1305, 0.5828), (0.4715, -0.1305, 0.5828), (0.4715, -0.3569, 0.5828), (0.3167, -0.3569, 0.5828), (0.3167, -0.1007, 0.5828), (-0.8928, 0.0, 1.0), (-0.6901, 0.1007, 1.0), (-0.6901, -0.1007, 1.0), (-0.01162, 0.1007, 1.0), (0.3167, 0.3569, 1.0), (0.3167, -0.1007, 1.0), (0.3167, -0.3569, 1.0), (-0.01162, -0.1007, 1.0), (0.3167, 0.1007, 1.0), (0.4715, -0.1305, 1.0), (0.4715, 0.1305, 1.0), (0.7873, -0.1305, 1.0), (0.8695, 0.0, 1.0), (0.7873, 0.1305, 1.0), (0.4715, 0.3569, 1.0), (0.4715, -0.3569, 1.0)], [], [(0, 1, 3, 2), (2, 3, 7, 6), (6, 7, 5, 4), (4, 5, 1, 0), (2, 6, 4, 0), (34, 40, 5, 7, 39, 35, 38, 37, 36), (30, 32, 27, 25, 26, 28, 33, 29, 39, 7, 3, 1, 5, 40, 31), (10, 16, 37, 38), (11, 12, 13, 14), (33, 14, 13, 29), (35, 11, 10, 38), (26, 9, 8, 28), (28, 8, 14, 33), (12, 11, 35, 39), (25, 15, 9, 26), (29, 13, 12, 39), (16, 10, 11, 14), (15, 17, 8, 9), (17, 16, 14, 8), (16, 20, 36, 37), (21, 24, 23, 22), (31, 23, 24, 30), (20, 21, 34, 36), (18, 19, 27, 32), (24, 18, 32, 30), (21, 22, 40, 34), (19, 15, 25, 27), (22, 23, 31, 40), (16, 24, 21, 20), (15, 19, 18, 17), (17, 18, 24, 16)])
_uv = me_cube.uv_layers.new(name='UVMap')
_uv.uv.foreach_set('vector', [0.375, 0.0, 0.625, 0.0, 0.625, 0.25, 0.375, 0.25, 0.375, 0.25, 0.625, 0.25, 0.625, 0.5, 0.375, 0.5, 0.375, 0.5, 0.625, 0.5, 0.625, 0.75, 0.375, 0.75, 0.375, 0.75, 0.625, 0.75, 0.625, 1.0, 0.375, 1.0, 0.125, 0.5, 0.375, 0.5, 0.375, 0.75, 0.125, 0.75, 0.6911, 0.6413, 0.6911, 0.6696, 0.625, 0.75, 0.625, 0.5, 0.6911, 0.5804, 0.6911, 0.6087, 0.6516, 0.6087, 0.6413, 0.625, 0.6516, 0.6413, 0.7104, 0.6376, 0.7515, 0.6376, 0.8363, 0.6376, 0.8616, 0.625, 0.8363, 0.6124, 0.7515, 0.6124, 0.7104, 0.6124, 0.7104, 0.5804, 0.6911, 0.5804, 0.625, 0.5, 0.875, 0.5, 0.875, 0.75, 0.625, 0.75, 0.6911, 0.6696, 0.7104, 0.6696, 0.75, 0.75, 0.75, 0.75, 0.75, 0.75, 0.75, 0.75, 0.7315, 0.6935, 0.6994, 0.6935, 0.6994, 0.6716, 0.7357, 0.6716, 0.6994, 0.6716, 0.6994, 0.6716, 0.6994, 0.6716, 0.6994, 0.6716, 0.7315, 0.7383, 0.7315, 0.7383, 0.7315, 0.7383, 0.7315, 0.7383, 0.0, 0.0, 0.0, 0.0, 0.0, 0.0, 0.0, 0.0, 0.0, 0.0, 0.0, 0.0, 0.0, 0.0, 0.0, 0.0, 0.7315, 0.6935, 0.7315, 0.6935, 0.7315, 0.6935, 0.7315, 0.6935, 0.0, 0.0, 0.0, 0.0, 0.0, 0.0, 0.0, 0.0, 0.6994, 0.6935, 0.6994, 0.6935, 0.6994, 0.6935, 0.6994, 0.6935, 0.75, 0.75, 0.7315, 0.7383, 0.7315, 0.6935, 0.7357, 0.6716, 0.0, 0.0, 0.0, 0.0, 0.0, 0.0, 0.0, 0.0, 0.0, 0.0, 0.75, 0.75, 0.0, 0.0, 0.0, 0.0, 0.7315, 0.7383, 0.7315, 0.7383, 0.75, 0.75, 0.75, 0.75, 0.7315, 0.6935, 0.7357, 0.6716, 0.6994, 0.6716, 0.6994, 0.6935, 0.6994, 0.6716, 0.7357, 0.6716, 0.7357, 0.6716, 0.6994, 0.6716, 0.7315, 0.6935, 0.7315, 0.6935, 0.7315, 0.7383, 0.7315, 0.7383, 0.0, 0.0, 0.0, 0.0, 0.0, 0.0, 0.0, 0.0, 0.0, 0.0, 0.0, 0.0, 0.0, 0.0, 0.0, 0.0, 0.6994, 0.6935, 0.6994, 0.6935, 0.7315, 0.6935, 0.7315, 0.6935, 0.0, 0.0, 0.0, 0.0, 0.0, 0.0, 0.0, 0.0, 0.6994, 0.6716, 0.6994, 0.6716, 0.6994, 0.6935, 0.6994, 0.6935, 0.75, 0.75, 0.7357, 0.6716, 0.7315, 0.6935, 0.7315, 0.7383, 0.0, 0.0, 0.0, 0.0, 0.0, 0.0, 0.0, 0.0, 0.0, 0.0, 0.0, 0.0, 0.0, 0.0, 0.75, 0.75])
me_cube.materials.append(mat_metal)
me_cube.use_remesh_fix_poles = True
me_cube.use_remesh_preserve_attributes = False
me_cube.update()
me_plane = bpy.data.meshes.new('Plane')
me_plane.from_pydata([(-1.0, -1.0, 0.0), (1.0, -1.0, 0.0), (-1.0, 1.0, 0.0), (1.0, 1.0, 0.0)], [], [(0, 1, 3, 2)])
_uv = me_plane.uv_layers.new(name='UVMap')
_uv.uv.foreach_set('vector', [0.0, 0.0, 1.0, 0.0, 1.0, 1.0, 0.0, 1.0])
me_plane.use_remesh_fix_poles = True
me_plane.use_remesh_preserve_attributes = False
me_plane.update()
me_cylinder_002 = bpy.data.meshes.new('Cylinder.002')
me_cylinder_002.from_pydata([(3.215, 10.94, 0.08688), (3.215, 10.94, 2.087), (3.41, 10.92, 0.08688), (3.41, 10.92, 2.087), (3.598, 10.87, 0.08688), (3.598, 10.87, 2.087), (3.771, 10.77, 0.08688), (3.771, 10.77, 2.087), (3.922, 10.65, 0.08688), (3.922, 10.65, 2.087), (4.046, 10.5, 0.08688), (4.046, 10.5, 2.087), (4.139, 10.33, 0.08688), (4.139, 10.33, 2.087), (4.196, 10.14, 0.08688), (4.196, 10.14, 2.087), (4.215, 9.943, 0.08688), (4.215, 9.943, 2.087), (4.196, 9.748, 0.08688), (4.196, 9.748, 2.087), (4.139, 9.561, 0.08688), (4.139, 9.561, 2.087), (4.046, 9.388, 0.08688), (4.046, 9.388, 2.087), (3.922, 9.236, 0.08688), (3.922, 9.236, 2.087), (3.771, 9.112, 0.08688), (3.771, 9.112, 2.087), (3.598, 9.019, 0.08688), (3.598, 9.019, 2.087), (3.41, 8.962, 0.08688), (3.41, 8.962, 2.087), (3.215, 8.943, 0.08688), (3.215, 8.943, 2.087), (3.02, 8.962, 0.08688), (3.02, 8.962, 2.087), (2.832, 9.019, 0.08688), (2.832, 9.019, 2.087), (2.659, 9.112, 0.08688), (2.659, 9.112, 2.087), (2.508, 9.236, 0.08688), (2.508, 9.236, 2.087), (2.384, 9.388, 0.08688), (2.384, 9.388, 2.087), (2.291, 9.561, 0.08688), (2.291, 9.561, 2.087), (2.234, 9.748, 0.08688), (2.234, 9.748, 2.087), (2.215, 9.943, 0.08688), (2.215, 9.943, 2.087), (2.234, 10.14, 0.08688), (2.234, 10.14, 2.087), (2.291, 10.33, 0.08688), (2.291, 10.33, 2.087), (2.384, 10.5, 0.08688), (2.384, 10.5, 2.087), (2.508, 10.65, 0.08688), (2.508, 10.65, 2.087), (2.659, 10.77, 0.08688), (2.659, 10.77, 2.087), (2.832, 10.87, 0.08688), (2.832, 10.87, 2.087), (3.02, 10.92, 0.08688), (3.02, 10.92, 2.087), (2.089, 11.34, 3.016), (2.089, 11.34, 1.934), (4.341, 11.34, 3.016), (4.341, 11.34, 1.934), (3.215, 10.94, -0.08688), (3.215, 10.94, -2.087), (3.41, 10.92, -0.08688), (3.41, 10.92, -2.087), (3.598, 10.87, -0.08688), (3.598, 10.87, -2.087), (3.771, 10.77, -0.08688), (3.771, 10.77, -2.087), (3.922, 10.65, -0.08688), (3.922, 10.65, -2.087), (4.046, 10.5, -0.08688), (4.046, 10.5, -2.087), (4.139, 10.33, -0.08688), (4.139, 10.33, -2.087), (4.196, 10.14, -0.08688), (4.196, 10.14, -2.087), (4.215, 9.943, -0.08688), (4.215, 9.943, -2.087), (4.196, 9.748, -0.08688), (4.196, 9.748, -2.087), (4.139, 9.561, -0.08688), (4.139, 9.561, -2.087), (4.046, 9.388, -0.08688), (4.046, 9.388, -2.087), (3.922, 9.236, -0.08688), (3.922, 9.236, -2.087), (3.771, 9.112, -0.08688), (3.771, 9.112, -2.087), (3.598, 9.019, -0.08688), (3.598, 9.019, -2.087), (3.41, 8.962, -0.08688), (3.41, 8.962, -2.087), (3.215, 8.943, -0.08688), (3.215, 8.943, -2.087), (3.02, 8.962, -0.08688), (3.02, 8.962, -2.087), (2.832, 9.019, -0.08688), (2.832, 9.019, -2.087), (2.659, 9.112, -0.08688), (2.659, 9.112, -2.087), (2.508, 9.236, -0.08688), (2.508, 9.236, -2.087), (2.384, 9.388, -0.08688), (2.384, 9.388, -2.087), (2.291, 9.561, -0.08688), (2.291, 9.561, -2.087), (2.234, 9.748, -0.08688), (2.234, 9.748, -2.087), (2.215, 9.943, -0.08688), (2.215, 9.943, -2.087), (2.234, 10.14, -0.08688), (2.234, 10.14, -2.087), (2.291, 10.33, -0.08688), (2.291, 10.33, -2.087), (2.384, 10.5, -0.08688), (2.384, 10.5, -2.087), (2.508, 10.65, -0.08688), (2.508, 10.65, -2.087), (2.659, 10.77, -0.08688), (2.659, 10.77, -2.087), (2.832, 10.87, -0.08688), (2.832, 10.87, -2.087), (3.02, 10.92, -0.08688), (3.02, 10.92, -2.087), (2.089, 11.34, -3.016), (2.089, 11.34, -1.934), (4.341, 11.34, -3.016), (4.341, 11.34, -1.934), (2.089, -0.4393, 3.016), (2.089, -0.4393, 1.934), (4.341, -0.4393, 1.934), (4.341, -0.4393, 3.016), (2.089, -0.4393, -1.934), (2.089, -0.4393, -3.016), (4.341, -0.4393, -1.934), (4.341, -0.4393, -3.016)], [], [(0, 1, 3, 2), (2, 3, 5, 4), (4, 5, 7, 6), (6, 7, 9, 8), (8, 9, 11, 10), (10, 11, 13, 12), (12, 13, 15, 14), (14, 15, 17, 16), (16, 17, 19, 18), (18, 19, 21, 20), (20, 21, 23, 22), (22, 23, 25, 24), (24, 25, 27, 26), (26, 27, 29, 28), (28, 29, 31, 30), (30, 31, 33, 32), (32, 33, 35, 34), (34, 35, 37, 36), (36, 37, 39, 38), (38, 39, 41, 40), (40, 41, 43, 42), (42, 43, 45, 44), (44, 45, 47, 46), (46, 47, 49, 48), (48, 49, 51, 50), (50, 51, 53, 52), (52, 53, 55, 54), (54, 55, 57, 56), (56, 57, 59, 58), (58, 59, 61, 60), (55, 53, 51, 49, 47, 45, 43, 41, 39, 37, 35, 33, 31, 29, 27, 25, 23, 21, 19, 17, 15, 13, 11, 9, 7, 5, 3, 1, 63, 61, 59, 57), (60, 61, 63, 62), (62, 63, 1, 0), (62, 0, 2, 4, 6, 8, 10, 12, 14, 16, 18, 20, 22, 24, 26, 28, 30, 32, 34, 36, 38, 40, 42, 44, 46, 48, 50, 52, 54, 56, 58, 60), (64, 65, 137, 136), (137, 65, 67, 138), (67, 66, 139, 138), (139, 66, 64, 136), (67, 65, 64, 66), (68, 70, 71, 69), (70, 72, 73, 71), (72, 74, 75, 73), (74, 76, 77, 75), (76, 78, 79, 77), (78, 80, 81, 79), (80, 82, 83, 81), (82, 84, 85, 83), (84, 86, 87, 85), (86, 88, 89, 87), (88, 90, 91, 89), (90, 92, 93, 91), (92, 94, 95, 93), (94, 96, 97, 95), (96, 98, 99, 97), (98, 100, 101, 99), (100, 102, 103, 101), (102, 104, 105, 103), (104, 106, 107, 105), (106, 108, 109, 107), (108, 110, 111, 109), (110, 112, 113, 111), (112, 114, 115, 113), (114, 116, 117, 115), (116, 118, 119, 117), (118, 120, 121, 119), (120, 122, 123, 121), (122, 124, 125, 123), (124, 126, 127, 125), (126, 128, 129, 127), (131, 69, 71, 73, 75, 77, 79, 81, 83, 85, 87, 89, 91, 93, 95, 97, 99, 101, 103, 105, 107, 109, 111, 113, 115, 117, 119, 121, 123, 125, 127, 129), (128, 130, 131, 129), (130, 68, 69, 131), (122, 120, 118, 116, 114, 112, 110, 108, 106, 104, 102, 100, 98, 96, 94, 92, 90, 88, 86, 84, 82, 80, 78, 76, 74, 72, 70, 68, 130, 128, 126, 124), (140, 133, 132, 141), (142, 135, 133, 140), (143, 134, 135, 142), (141, 132, 134, 143), (135, 134, 132, 133), (140, 141, 143, 142), (136, 137, 138, 139)])
_uv = me_cylinder_002.uv_layers.new(name='UVMap')
_uv.uv.foreach_set('vector', [1.0, 0.5, 1.0, 1.0, 0.9688, 1.0, 0.9688, 0.5, 0.9688, 0.5, 0.9688, 1.0, 0.9375, 1.0, 0.9375, 0.5, 0.9375, 0.5, 0.9375, 1.0, 0.9062, 1.0, 0.9062, 0.5, 0.9062, 0.5, 0.9062, 1.0, 0.875, 1.0, 0.875, 0.5, 0.875, 0.5, 0.875, 1.0, 0.8438, 1.0, 0.8438, 0.5, 0.8438, 0.5, 0.8438, 1.0, 0.8125, 1.0, 0.8125, 0.5, 0.8125, 0.5, 0.8125, 1.0, 0.7812, 1.0, 0.7812, 0.5, 0.7812, 0.5, 0.7812, 1.0, 0.75, 1.0, 0.75, 0.5, 0.75, 0.5, 0.75, 1.0, 0.7188, 1.0, 0.7188, 0.5, 0.7188, 0.5, 0.7188, 1.0, 0.6875, 1.0, 0.6875, 0.5, 0.6875, 0.5, 0.6875, 1.0, 0.6562, 1.0, 0.6562, 0.5, 0.6562, 0.5, 0.6562, 1.0, 0.625, 1.0, 0.625, 0.5, 0.625, 0.5, 0.625, 1.0, 0.5938, 1.0, 0.5938, 0.5, 0.5938, 0.5, 0.5938, 1.0, 0.5625, 1.0, 0.5625, 0.5, 0.5625, 0.5, 0.5625, 1.0, 0.5312, 1.0, 0.5312, 0.5, 0.5312, 0.5, 0.5312, 1.0, 0.5, 1.0, 0.5, 0.5, 0.5, 0.5, 0.5, 1.0, 0.4688, 1.0, 0.4688, 0.5, 0.4688, 0.5, 0.4688, 1.0, 0.4375, 1.0, 0.4375, 0.5, 0.4375, 0.5, 0.4375, 1.0, 0.4062, 1.0, 0.4062, 0.5, 0.4062, 0.5, 0.4062, 1.0, 0.375, 1.0, 0.375, 0.5, 0.375, 0.5, 0.375, 1.0, 0.3438, 1.0, 0.3438, 0.5, 0.3438, 0.5, 0.3438, 1.0, 0.3125, 1.0, 0.3125, 0.5, 0.3125, 0.5, 0.3125, 1.0, 0.2812, 1.0, 0.2812, 0.5, 0.2812, 0.5, 0.2812, 1.0, 0.25, 1.0, 0.25, 0.5, 0.25, 0.5, 0.25, 1.0, 0.2188, 1.0, 0.2188, 0.5, 0.2188, 0.5, 0.2188, 1.0, 0.1875, 1.0, 0.1875, 0.5, 0.1875, 0.5, 0.1875, 1.0, 0.1562, 1.0, 0.1562, 0.5, 0.1562, 0.5, 0.1562, 1.0, 0.125, 1.0, 0.125, 0.5, 0.125, 0.5, 0.125, 1.0, 0.09375, 1.0, 0.09375, 0.5, 0.09375, 0.5, 0.09375, 1.0, 0.0625, 1.0, 0.0625, 0.5, 0.05045, 0.3833, 0.02827, 0.3418, 0.01461, 0.2968, 0.01, 0.25, 0.01461, 0.2032, 0.02827, 0.1582, 0.05045, 0.1167, 0.08029, 0.08029, 0.1167, 0.05045, 0.1582, 0.02827, 0.2032, 0.01461, 0.25, 0.01, 0.2968, 0.01461, 0.3418, 0.02827, 0.3833, 0.05045, 0.4197, 0.08029, 0.4496, 0.1167, 0.4717, 0.1582, 0.4854, 0.2032, 0.49, 0.25, 0.4854, 0.2968, 0.4717, 0.3418, 0.4496, 0.3833, 0.4197, 0.4197, 0.3833, 0.4496, 0.3418, 0.4717, 0.2968, 0.4854, 0.25, 0.49, 0.2032, 0.4854, 0.1582, 0.4717, 0.1167, 0.4496, 0.08029, 0.4197, 0.0625, 0.5, 0.0625, 1.0, 0.03125, 1.0, 0.03125, 0.5, 0.03125, 0.5, 0.03125, 1.0, 0.0, 1.0, 0.0, 0.5, 0.7032, 0.4854, 0.75, 0.49, 0.7968, 0.4854, 0.8418, 0.4717, 0.8833, 0.4496, 0.9197, 0.4197, 0.9496, 0.3833, 0.9717, 0.3418, 0.9854, 0.2968, 0.99, 0.25, 0.9854, 0.2032, 0.9717, 0.1582, 0.9496, 0.1167, 0.9197, 0.08029, 0.8833, 0.05045, 0.8418, 0.02827, 0.7968, 0.01461, 0.75, 0.01, 0.7032, 0.01461, 0.6582, 0.02827, 0.6167, 0.05045, 0.5803, 0.08029, 0.5504, 0.1167, 0.5283, 0.1582, 0.5146, 0.2032, 0.51, 0.25, 0.5146, 0.2968, 0.5283, 0.3418, 0.5504, 0.3833, 0.5803, 0.4197, 0.6167, 0.4496, 0.6582, 0.4717, 0.625, 0.0, 0.625, 0.25, 0.5009, 0.25, 0.5009, 0.0, 0.5009, 0.25, 0.625, 0.25, 0.625, 0.5, 0.5009, 0.5, 0.625, 0.5, 0.625, 0.75, 0.5009, 0.75, 0.5009, 0.5, 0.5009, 0.75, 0.625, 0.75, 0.625, 1.0, 0.5009, 1.0, 0.625, 0.5, 0.875, 0.5, 0.875, 0.75, 0.625, 0.75, 1.0, 0.5, 0.9688, 0.5, 0.9688, 1.0, 1.0, 1.0, 0.9688, 0.5, 0.9375, 0.5, 0.9375, 1.0, 0.9688, 1.0, 0.9375, 0.5, 0.9062, 0.5, 0.9062, 1.0, 0.9375, 1.0, 0.9062, 0.5, 0.875, 0.5, 0.875, 1.0, 0.9062, 1.0, 0.875, 0.5, 0.8438, 0.5, 0.8438, 1.0, 0.875, 1.0, 0.8438, 0.5, 0.8125, 0.5, 0.8125, 1.0, 0.8438, 1.0, 0.8125, 0.5, 0.7812, 0.5, 0.7812, 1.0, 0.8125, 1.0, 0.7812, 0.5, 0.75, 0.5, 0.75, 1.0, 0.7812, 1.0, 0.75, 0.5, 0.7188, 0.5, 0.7188, 1.0, 0.75, 1.0, 0.7188, 0.5, 0.6875, 0.5, 0.6875, 1.0, 0.7188, 1.0, 0.6875, 0.5, 0.6562, 0.5, 0.6562, 1.0, 0.6875, 1.0, 0.6562, 0.5, 0.625, 0.5, 0.625, 1.0, 0.6562, 1.0, 0.625, 0.5, 0.5938, 0.5, 0.5938, 1.0, 0.625, 1.0, 0.5938, 0.5, 0.5625, 0.5, 0.5625, 1.0, 0.5938, 1.0, 0.5625, 0.5, 0.5312, 0.5, 0.5312, 1.0, 0.5625, 1.0, 0.5312, 0.5, 0.5, 0.5, 0.5, 1.0, 0.5312, 1.0, 0.5, 0.5, 0.4688, 0.5, 0.4688, 1.0, 0.5, 1.0, 0.4688, 0.5, 0.4375, 0.5, 0.4375, 1.0, 0.4688, 1.0, 0.4375, 0.5, 0.4062, 0.5, 0.4062, 1.0, 0.4375, 1.0, 0.4062, 0.5, 0.375, 0.5, 0.375, 1.0, 0.4062, 1.0, 0.375, 0.5, 0.3438, 0.5, 0.3438, 1.0, 0.375, 1.0, 0.3438, 0.5, 0.3125, 0.5, 0.3125, 1.0, 0.3438, 1.0, 0.3125, 0.5, 0.2812, 0.5, 0.2812, 1.0, 0.3125, 1.0, 0.2812, 0.5, 0.25, 0.5, 0.25, 1.0, 0.2812, 1.0, 0.25, 0.5, 0.2188, 0.5, 0.2188, 1.0, 0.25, 1.0, 0.2188, 0.5, 0.1875, 0.5, 0.1875, 1.0, 0.2188, 1.0, 0.1875, 0.5, 0.1562, 0.5, 0.1562, 1.0, 0.1875, 1.0, 0.1562, 0.5, 0.125, 0.5, 0.125, 1.0, 0.1562, 1.0, 0.125, 0.5, 0.09375, 0.5, 0.09375, 1.0, 0.125, 1.0, 0.09375, 0.5, 0.0625, 0.5, 0.0625, 1.0, 0.09375, 1.0, 0.2032, 0.4854, 0.25, 0.49, 0.2968, 0.4854, 0.3418, 0.4717, 0.3833, 0.4496, 0.4197, 0.4197, 0.4496, 0.3833, 0.4717, 0.3418, 0.4854, 0.2968, 0.49, 0.25, 0.4854, 0.2032, 0.4717, 0.1582, 0.4496, 0.1167, 0.4197, 0.08029, 0.3833, 0.05045, 0.3418, 0.02827, 0.2968, 0.01461, 0.25, 0.01, 0.2032, 0.01461, 0.1582, 0.02827, 0.1167, 0.05045, 0.08029, 0.08029, 0.05045, 0.1167, 0.02827, 0.1582, 0.01461, 0.2032, 0.01, 0.25, 0.01461, 0.2968, 0.02827, 0.3418, 0.05045, 0.3833, 0.08029, 0.4197, 0.1167, 0.4496, 0.1582, 0.4717, 0.0625, 0.5, 0.03125, 0.5, 0.03125, 1.0, 0.0625, 1.0, 0.03125, 0.5, 0.0, 0.5, 0.0, 1.0, 0.03125, 1.0, 0.5504, 0.3833, 0.5283, 0.3418, 0.5146, 0.2968, 0.51, 0.25, 0.5146, 0.2032, 0.5283, 0.1582, 0.5504, 0.1167, 0.5803, 0.08029, 0.6167, 0.05045, 0.6582, 0.02827, 0.7032, 0.01461, 0.75, 0.01, 0.7968, 0.01461, 0.8418, 0.02827, 0.8833, 0.05045, 0.9197, 0.08029, 0.9496, 0.1167, 0.9717, 0.1582, 0.9854, 0.2032, 0.99, 0.25, 0.9854, 0.2968, 0.9717, 0.3418, 0.9496, 0.3833, 0.9197, 0.4197, 0.8833, 0.4496, 0.8418, 0.4717, 0.7968, 0.4854, 0.75, 0.49, 0.7032, 0.4854, 0.6582, 0.4717, 0.6167, 0.4496, 0.5803, 0.4197, 0.5009, 0.25, 0.625, 0.25, 0.625, 0.0, 0.5009, 0.0, 0.5009, 0.5, 0.625, 0.5, 0.625, 0.25, 0.5009, 0.25, 0.5009, 0.75, 0.625, 0.75, 0.625, 0.5, 0.5009, 0.5, 0.5009, 1.0, 0.625, 1.0, 0.625, 0.75, 0.5009, 0.75, 0.625, 0.5, 0.625, 0.75, 0.875, 0.75, 0.875, 0.5, 0.4506, 0.0, 0.4506, 0.0, 0.3073, 0.0, 0.3073, 0.0, 0.4506, 0.0, 0.4506, 0.0, 0.3073, 0.0, 0.3073, 0.0])
me_cylinder_002.use_remesh_fix_poles = True
me_cylinder_002.use_remesh_preserve_attributes = False
me_cylinder_002.update()

# ---- objects
ob_sphere = bpy.data.objects.new('Sphere', me_sphere)
ob_cube_001 = bpy.data.objects.new('Cube.001', me_cube)
ob_plane = bpy.data.objects.new('Plane', me_plane)
ob_cylinder = bpy.data.objects.new('Cylinder', me_cylinder_002)

# ---- transforms, parenting, visibility, modifiers, constraints
ob_sphere.location = (0.9215, 0.01812, 3.182)
ob_sphere.rotation_euler = (0.0, -1.289, 0.0)
ob_sphere.scale = (0.8123, 0.8123, 0.8123)
ob_cube_001.location = (-1.318, 0.0, 0.41)
ob_cube_001.scale = (0.799, 0.799, 0.4095)
ob_plane.location = (0.0, 0.0, 0.0)
ob_plane.scale = (-2.499, -2.481, 1.89)
ob_cylinder.location = (-0.4177, 0.01812, 0.1397)
ob_cylinder.rotation_euler = (1.571, -0.0, 0.0)
ob_cylinder.scale = (0.3181, 0.3181, 0.6621)

# ---- collection membership
col_collection.objects.link(ob_sphere)
col_collection.objects.link(ob_cube_001)
col_collection.objects.link(ob_plane)
col_collection.objects.link(ob_cylinder)

# ---- scene / render settings (as saved in the file)
scene.frame_start = 1; scene.frame_end = 250; scene.frame_set(0)
scene.render.engine = 'BLENDER_EEVEE_NEXT'
scene.cycles.use_denoising = False
scene.cycles.samples = 128
scene.cycles.sampling_pattern = 'TABULATED_SOBOL'
scene.cycles.use_adaptive_sampling = False
scene.cycles.use_light_tree = False
scene.view_settings.view_transform = 'Filmic'
bpy.context.view_layer.update()

# ---- added for rendering (the .blend has no active camera and no usable light): camera, sun
cam_auto = bpy.data.cameras.new('AutoCamera')
cam_auto.lens = 50.0
cam_auto.sensor_width = 36.0
cam_auto.clip_end = 1000.0
ob_auto_camera = bpy.data.objects.new('AutoCamera', cam_auto)
scene.collection.objects.link(ob_auto_camera)
ob_auto_camera.location = (7.69874, -9.23849, 8.37424)
ob_auto_camera.rotation_euler = (1.09748, -7.21219e-08, 0.694738)
scene.camera = ob_auto_camera
light_auto_sun = bpy.data.lights.new('AutoSun', 'SUN')
light_auto_sun.energy = 3.0
light_auto_sun.angle = 0.0523599
ob_auto_sun = bpy.data.objects.new('AutoSun', light_auto_sun)
scene.collection.objects.link(ob_auto_sun)
ob_auto_sun.rotation_euler = (0.872665, 0.174533, 0.523599)
bpy.context.view_layer.update()
